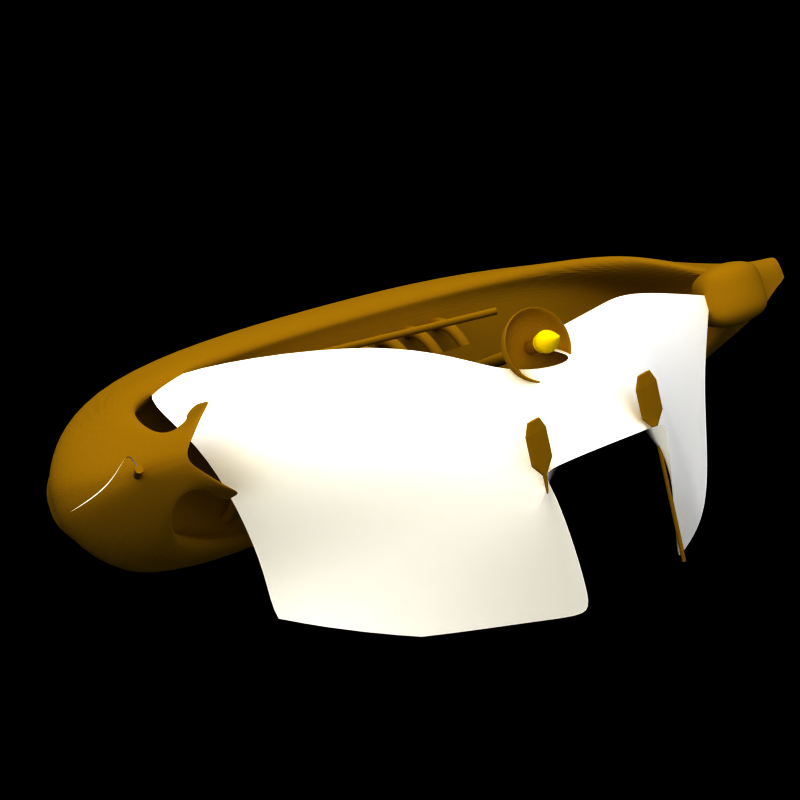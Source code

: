 # Source: hq_shipwreck_edit.blend  (saved by Blender 2.79.0; exported with 4.5.12 LTS)
import bpy
from mathutils import Matrix  # noqa: F401  (used for matrix-valued properties, if any)

bpy.ops.wm.read_factory_settings(use_empty=True)
scene = bpy.context.scene
scene.name = 'Scene'

# ---- collections
col_collection_1 = bpy.data.collections.new('Collection 1'); scene.collection.children.link(col_collection_1)
col_collection_20 = bpy.data.collections.new('Collection 20'); scene.collection.children.link(col_collection_20)

# ---- materials (node trees are filled in below, after node groups)
mat_wood = bpy.data.materials.new('wood')
mat_wood.alpha_threshold = 0.0
mat_wood.preview_render_type = 'SHADERBALL'
mat_wood.diffuse_color = (0.523, 0.3583, 0.02251, 1.0)
mat_wood.roughness = 0.5
mat_wood.specular_intensity = 0.01
mat_wood.line_color = (0.0, 0.0, 0.0, 1.0)
mat_playercolor_01 = bpy.data.materials.new('PlayerColor.01')
mat_playercolor_01.alpha_threshold = 0.0
mat_playercolor_01.diffuse_color = (1.0, 1.0, 1.0, 1.0)
mat_playercolor_01.roughness = 0.5
mat_playercolor_01.specular_intensity = 0.0
mat_playercolor_01.line_color = (0.0, 0.0, 0.0, 1.0)
mat_material = bpy.data.materials.new('Material')
mat_material.alpha_threshold = 0.0
mat_material.diffuse_color = (1.0, 0.8471, 0.0, 1.0)
mat_material.roughness = 0.5
mat_material.line_color = (0.0, 0.0, 0.0, 1.0)
mat_shadow = bpy.data.materials.new('Shadow')
mat_shadow.alpha_threshold = 0.0
mat_shadow.preview_render_type = 'FLAT'
mat_shadow.diffuse_color = (0.0, 0.0, 0.0, 1.0)
mat_shadow.roughness = 0.5
mat_shadow.line_color = (0.0, 0.0, 0.0, 0.5104)

# ---- material node trees

# ---- world
world_world = bpy.data.worlds.new('World'); scene.world = world_world
world_world.color = (1.0, 1.0, 1.0)
world_world.use_sun_shadow = False
world_world.sun_shadow_jitter_overblur = 0.0
world_world.cycles.sampling_method = 'NONE'
world_world.cycles.sample_map_resolution = 256

# ---- cameras
cam_mainview = bpy.data.cameras.new('MainView')
cam_mainview.type = 'ORTHO'
cam_mainview.passepartout_alpha = 0.2
cam_mainview.clip_start = 0.2
cam_mainview.clip_end = 100.0
cam_mainview.lens = 35.0
cam_mainview.sensor_width = 32.0
cam_mainview.sensor_height = 18.0
cam_mainview.ortho_scale = 6.25
cam_mainview.display_size = 0.8
cam_mainview.show_passepartout = False
cam_mainview.show_safe_areas = True
cam_mainview.dof.focus_distance = 0.0
cam_mainview.dof.aperture_fstop = 128.0

# ---- lights
light_hightlight = bpy.data.lights.new('HightLight', 'SUN')
light_hightlight.color = (0.7556, 0.7973, 0.9923)
light_hightlight.transmission_factor = 0.0
light_hightlight.angle = 1.571
light_hightlight.energy = 0.65
light_hightlight.shadow_buffer_clip_start = 0.5
light_hightlight.shadow_soft_size = 1.0
light_hightlight.shadow_cascade_max_distance = 1000.0
light_hightlight.cycles.use_multiple_importance_sampling = False
light_mainlight = bpy.data.lights.new('MainLight', 'SUN')
light_mainlight.color = (1.0, 0.911, 0.549)
light_mainlight.transmission_factor = 0.0
light_mainlight.angle = 1.571
light_mainlight.energy = 0.85
light_mainlight.shadow_buffer_clip_start = 0.5
light_mainlight.shadow_soft_size = 1.0
light_mainlight.shadow_cascade_max_distance = 1000.0
light_mainlight.cycles.use_multiple_importance_sampling = False
light_shadowgenerator = bpy.data.lights.new('ShadowGenerator', 'SUN')
light_shadowgenerator.transmission_factor = 0.0
light_shadowgenerator.angle = 1.571
light_shadowgenerator.energy = 0.0
light_shadowgenerator.shadow_buffer_clip_start = 0.5
light_shadowgenerator.shadow_soft_size = 1.0
light_shadowgenerator.shadow_cascade_max_distance = 1000.0
light_shadowgenerator.cycles.use_multiple_importance_sampling = False

# ---- meshes
me_cylinder_006 = bpy.data.meshes.new('Cylinder.006')
me_cylinder_006.from_pydata([(0.09013, 0.03229, -0.03128), (0.08902, 0.03419, -0.03374), (0.08793, 0.03555, -0.03656), (0.08691, 0.0363, -0.03961), (0.086, 0.03643, -0.04279), (0.08522, 0.03593, -0.04596), (0.08462, 0.03481, -0.04902), (0.08421, 0.03312, -0.05183), (0.08401, 0.03093, -0.0543), (0.08403, 0.02831, -0.05632), (0.08426, 0.02538, -0.05782), (0.08471, 0.02223, -0.05875), (0.08534, 0.019, -0.05906), (0.08614, 0.01581, -0.05875), (0.08707, 0.01277, -0.05782), (0.0881, 0.01002, -0.05632), (0.0892, 0.00764, -0.0543), (0.09031, 0.005738, -0.05183), (0.0914, 0.004383, -0.04902), (0.09242, 0.003627, -0.04596), (0.09333, 0.003498, -0.04279), (0.0941, 0.004002, -0.03961), (0.09471, 0.00512, -0.03656), (0.09511, 0.006808, -0.03374), (0.09531, 0.009002, -0.03128), (0.0953, 0.01162, -0.02925), (0.09506, 0.01455, -0.02775), (0.09462, 0.0177, -0.02682), (0.09399, 0.02093, -0.02651), (0.09319, 0.02412, -0.02682), (0.09226, 0.02716, -0.02775), (0.09122, 0.02991, -0.02925), (1.221, 0.284, -0.3466), (1.219, 0.2859, -0.3491), (1.218, 0.2873, -0.3519), (1.217, 0.288, -0.3549), (1.216, 0.2881, -0.3581), (1.216, 0.2876, -0.3613), (1.215, 0.2865, -0.3643), (1.215, 0.2848, -0.3671), (1.214, 0.2826, -0.3696), (1.214, 0.28, -0.3716), (1.215, 0.2771, -0.3731), (1.215, 0.2739, -0.3741), (1.216, 0.2707, -0.3744), (1.217, 0.2675, -0.3741), (1.218, 0.2645, -0.3731), (1.219, 0.2617, -0.3716), (1.22, 0.2593, -0.3696), (1.221, 0.2574, -0.3671), (1.222, 0.2561, -0.3643), (1.223, 0.2553, -0.3613), (1.224, 0.2552, -0.3581), (1.225, 0.2557, -0.3549), (1.225, 0.2568, -0.3519), (1.226, 0.2585, -0.3491), (1.226, 0.2607, -0.3466), (1.226, 0.2633, -0.3446), (1.226, 0.2663, -0.3431), (1.225, 0.2694, -0.3421), (1.224, 0.2726, -0.3418), (1.224, 0.2758, -0.3421), (1.223, 0.2789, -0.3431), (1.222, 0.2816, -0.3446), (0.08966, 0.01996, -0.04279), (1.354, 0.3136, -0.3198), (1.357, 0.3118, -0.3073), (1.361, 0.3095, -0.2981), (1.363, 0.3068, -0.2923), (1.364, 0.3037, -0.2904), (1.364, 0.3004, -0.2923), (1.363, 0.2969, -0.2981), (1.362, 0.2935, -0.3073), (1.359, 0.2903, -0.3198), (1.355, 0.2874, -0.335), (1.351, 0.2848, -0.3524), (1.346, 0.2828, -0.3712), (1.341, 0.2813, -0.3908), (1.336, 0.2805, -0.4104), (1.33, 0.2803, -0.4292), (1.326, 0.2808, -0.4465), (1.321, 0.2819, -0.4618), (1.317, 0.2837, -0.4742), (1.314, 0.286, -0.4835), (1.312, 0.2887, -0.4892), (1.311, 0.2918, -0.4912), (1.31, 0.2951, -0.4892), (1.311, 0.2986, -0.4835), (1.313, 0.302, -0.4742), (1.316, 0.3052, -0.4618), (1.319, 0.3082, -0.4465), (1.324, 0.3107, -0.4292), (1.328, 0.3127, -0.4104), (1.334, 0.3142, -0.3908), (1.339, 0.3151, -0.3712), (1.344, 0.3152, -0.3524), (1.349, 0.3147, -0.335), (1.601, 0.3688, -0.3889), (1.597, 0.3699, -0.4042), (1.592, 0.3704, -0.4215), (1.587, 0.3703, -0.4403), (1.581, 0.3694, -0.4599), (1.576, 0.3679, -0.4795), (1.572, 0.3659, -0.4983), (1.567, 0.3633, -0.5157), (1.564, 0.3604, -0.5309), (1.561, 0.3572, -0.5434), (1.559, 0.3538, -0.5526), (1.558, 0.3503, -0.5584), (1.558, 0.347, -0.5603), (1.56, 0.3439, -0.5584), (1.562, 0.3412, -0.5526), (1.565, 0.3389, -0.5434), (1.569, 0.3371, -0.5309), (1.573, 0.336, -0.5157), (1.578, 0.3355, -0.4983), (1.584, 0.3356, -0.4795), (1.589, 0.3365, -0.4599), (1.594, 0.338, -0.4403), (1.599, 0.34, -0.4215), (1.603, 0.3426, -0.4042), (1.607, 0.3455, -0.3889), (1.609, 0.3487, -0.3765), (1.611, 0.3521, -0.3672), (1.612, 0.3556, -0.3615), (1.612, 0.3589, -0.3595), (1.611, 0.362, -0.3615), (1.608, 0.3647, -0.3672), (1.605, 0.367, -0.3765), (1.693, 0.3842, -0.4461), (1.696, 0.3831, -0.4388), (1.697, 0.3818, -0.4334), (1.699, 0.3802, -0.4301), (1.699, 0.3784, -0.429), (1.7, 0.3765, -0.4301), (1.699, 0.3745, -0.4334), (1.698, 0.3725, -0.4388), (1.696, 0.3706, -0.4461), (1.694, 0.3689, -0.455), (1.692, 0.3674, -0.4651), (1.689, 0.3662, -0.4761), (1.686, 0.3653, -0.4875), (1.683, 0.3648, -0.4989), (1.68, 0.3647, -0.5098), (1.677, 0.365, -0.52), (1.674, 0.3657, -0.5288), (1.672, 0.3667, -0.5361), (1.67, 0.3681, -0.5415), (1.669, 0.3697, -0.5448), (1.668, 0.3715, -0.5459), (1.668, 0.3734, -0.5448), (1.669, 0.3754, -0.5415), (1.67, 0.3774, -0.5361), (1.671, 0.3793, -0.5288), (1.673, 0.381, -0.52), (1.676, 0.3825, -0.5098), (1.679, 0.3837, -0.4989), (1.682, 0.3845, -0.4875), (1.685, 0.385, -0.4761), (1.688, 0.3851, -0.4651), (1.691, 0.3848, -0.455), (1.684, 0.3749, -0.4875)], [], [(64, 0, 1), (64, 1, 2), (64, 2, 3), (64, 3, 4), (64, 4, 5), (64, 5, 6), (64, 6, 7), (64, 7, 8), (64, 8, 9), (64, 9, 10), (64, 10, 11), (64, 11, 12), (64, 12, 13), (64, 13, 14), (64, 14, 15), (64, 15, 16), (64, 16, 17), (64, 17, 18), (64, 18, 19), (64, 19, 20), (64, 20, 21), (64, 21, 22), (64, 22, 23), (64, 23, 24), (64, 24, 25), (64, 25, 26), (64, 26, 27), (64, 27, 28), (64, 28, 29), (64, 29, 30), (64, 30, 31), (31, 0, 64), (0, 32, 33, 1), (1, 33, 34, 2), (2, 34, 35, 3), (3, 35, 36, 4), (4, 36, 37, 5), (5, 37, 38, 6), (6, 38, 39, 7), (7, 39, 40, 8), (8, 40, 41, 9), (9, 41, 42, 10), (10, 42, 43, 11), (11, 43, 44, 12), (12, 44, 45, 13), (13, 45, 46, 14), (14, 46, 47, 15), (15, 47, 48, 16), (16, 48, 49, 17), (17, 49, 50, 18), (18, 50, 51, 19), (19, 51, 52, 20), (20, 52, 53, 21), (21, 53, 54, 22), (22, 54, 55, 23), (23, 55, 56, 24), (24, 56, 57, 25), (25, 57, 58, 26), (26, 58, 59, 27), (27, 59, 60, 28), (28, 60, 61, 29), (29, 61, 62, 30), (30, 62, 63, 31), (32, 0, 31, 63), (32, 63, 66, 65), (63, 62, 67, 66), (62, 61, 68, 67), (61, 60, 69, 68), (60, 59, 70, 69), (59, 58, 71, 70), (58, 57, 72, 71), (57, 56, 73, 72), (56, 55, 74, 73), (55, 54, 75, 74), (54, 53, 76, 75), (53, 52, 77, 76), (52, 51, 78, 77), (51, 50, 79, 78), (50, 49, 80, 79), (49, 48, 81, 80), (48, 47, 82, 81), (47, 46, 83, 82), (46, 45, 84, 83), (45, 44, 85, 84), (44, 43, 86, 85), (43, 42, 87, 86), (42, 41, 88, 87), (41, 40, 89, 88), (40, 39, 90, 89), (39, 38, 91, 90), (38, 37, 92, 91), (37, 36, 93, 92), (36, 35, 94, 93), (35, 34, 95, 94), (34, 33, 96, 95), (33, 32, 65, 96), (96, 65, 97, 98), (95, 96, 98, 99), (94, 95, 99, 100), (93, 94, 100, 101), (92, 93, 101, 102), (91, 92, 102, 103), (90, 91, 103, 104), (89, 90, 104, 105), (88, 89, 105, 106), (87, 88, 106, 107), (86, 87, 107, 108), (85, 86, 108, 109), (84, 85, 109, 110), (83, 84, 110, 111), (82, 83, 111, 112), (81, 82, 112, 113), (80, 81, 113, 114), (79, 80, 114, 115), (78, 79, 115, 116), (77, 78, 116, 117), (76, 77, 117, 118), (75, 76, 118, 119), (74, 75, 119, 120), (73, 74, 120, 121), (72, 73, 121, 122), (71, 72, 122, 123), (70, 71, 123, 124), (69, 70, 124, 125), (68, 69, 125, 126), (67, 68, 126, 127), (66, 67, 127, 128), (65, 66, 128, 97), (97, 128, 130, 129), (128, 127, 131, 130), (127, 126, 132, 131), (126, 125, 133, 132), (125, 124, 134, 133), (124, 123, 135, 134), (123, 122, 136, 135), (122, 121, 137, 136), (121, 120, 138, 137), (120, 119, 139, 138), (119, 118, 140, 139), (118, 117, 141, 140), (117, 116, 142, 141), (116, 115, 143, 142), (115, 114, 144, 143), (114, 113, 145, 144), (113, 112, 146, 145), (112, 111, 147, 146), (111, 110, 148, 147), (110, 109, 149, 148), (109, 108, 150, 149), (108, 107, 151, 150), (107, 106, 152, 151), (106, 105, 153, 152), (105, 104, 154, 153), (104, 103, 155, 154), (103, 102, 156, 155), (102, 101, 157, 156), (101, 100, 158, 157), (100, 99, 159, 158), (99, 98, 160, 159), (98, 97, 129, 160), (161, 129, 130), (161, 130, 131), (161, 131, 132), (161, 132, 133), (161, 133, 134), (161, 134, 135), (161, 135, 136), (161, 136, 137), (161, 137, 138), (161, 138, 139), (161, 139, 140), (161, 140, 141), (161, 141, 142), (161, 142, 143), (161, 143, 144), (161, 144, 145), (161, 145, 146), (161, 146, 147), (161, 147, 148), (161, 148, 149), (161, 149, 150), (161, 150, 151), (161, 151, 152), (161, 152, 153), (161, 153, 154), (161, 154, 155), (161, 155, 156), (161, 156, 157), (161, 157, 158), (161, 158, 159), (161, 159, 160), (161, 160, 129)])
me_cylinder_006.materials.append(mat_wood)
me_cylinder_006.use_remesh_preserve_volume = False
me_cylinder_006.use_remesh_preserve_attributes = False
me_cylinder_006.use_mirror_vertex_groups = False
me_cylinder_006.update()
me_plane = bpy.data.meshes.new('Plane')
me_plane.from_pydata([(2.721, -0.9377, -1.227), (1.506, -1.688, 0.351), (0.2288, 0.147, -0.309), (0.9655, -1.606, 0.7259), (2.346, -1.367, -0.808), (1.951, -0.5862, -1.272), (1.94, -1.599, -0.1883), (0.9873, -0.4081, 0.5473), (1.469, -0.4972, -0.3623), (1.71, -0.5417, -0.817), (1.09, -0.2196, -0.7904), (1.52, -0.4029, -1.031), (0.6081, 0.131, 0.1065), (0.953, -1.585, 0.7354), (0.9748, -0.3879, 0.5567), (-0.1341, 0.131, -0.03268), (-0.2599, -0.4081, 0.4887), (-2.065, -0.3274, -1.456), (-1.715, -1.683, -0.9343), (-2.037, -2.056, -0.5491), (-0.1055, -1.598, 0.8739), (0.02201, -1.645, 0.9451), (-0.1324, -0.4551, 0.5599), (0.04193, -0.383, -1.63), (-1.889, -0.8414, -3.053)], [], [(1, 3, 7), (1, 7, 8), (1, 8, 6), (4, 6, 8, 9), (0, 4, 9, 5), (5, 9, 11), (8, 10, 11, 9), (2, 10, 8, 12), (7, 12, 8), (7, 3, 13, 14), (12, 7, 16, 15), (15, 16, 18, 17), (18, 16, 20, 19), (20, 16, 22, 21), (15, 17, 24, 23)])
me_plane.polygons.foreach_set('use_smooth', [True] * 15)
_k = {(1, 3): 1.0, (0, 4): 1.0, (0, 5): 0.8, (4, 6): 1.0, (1, 6): 1.0, (2, 10): 1.0, (10, 11): 1.0, (5, 11): 1.0, (2, 12): 1.0}
me_plane.attributes.new('crease_edge', 'FLOAT', 'EDGE').data.foreach_set('value', [_k.get((min(e.vertices), max(e.vertices)), 0.0) for e in me_plane.edges])
me_plane.materials.append(mat_playercolor_01)
me_plane.use_remesh_preserve_volume = False
me_plane.use_remesh_preserve_attributes = False
me_plane.use_mirror_vertex_groups = False
me_plane.update()
me_cylinder_005 = bpy.data.meshes.new('Cylinder.005')
me_cylinder_005.from_pydata([(0.02503, 0.02503, -1.389), (0.02943, 0.01967, -1.389), (0.0327, 0.01355, -1.389), (0.03472, 0.006906, -1.389), (0.0354, 0.0, -1.389), (0.03472, -0.006906, -1.389), (0.0327, -0.01355, -1.389), (0.02943, -0.01967, -1.389), (0.02503, -0.02503, -1.389), (0.01967, -0.02943, -1.389), (0.01355, -0.0327, -1.389), (0.006906, -0.03472, -1.389), (4.47e-08, -0.0354, -1.389), (-0.006906, -0.03472, -1.389), (-0.01355, -0.0327, -1.389), (-0.01967, -0.02943, -1.389), (-0.02503, -0.02503, -1.389), (-0.02943, -0.01967, -1.389), (-0.0327, -0.01355, -1.389), (-0.03472, -0.006906, -1.389), (-0.0354, 0.0, -1.389), (-0.03472, 0.006906, -1.389), (-0.0327, 0.01355, -1.389), (-0.02943, 0.01967, -1.389), (-0.02503, 0.02503, -1.389), (-0.01967, 0.02943, -1.389), (-0.01355, 0.0327, -1.389), (-0.006906, 0.03472, -1.389), (1.192e-07, 0.0354, -1.389), (0.006906, 0.03472, -1.389), (0.01355, 0.0327, -1.389), (0.01967, 0.02943, -1.389), (0.02503, 0.02503, 1.389), (0.02943, 0.01967, 1.389), (0.0327, 0.01355, 1.389), (0.03472, 0.006906, 1.389), (0.0354, 0.0, 1.389), (0.03472, -0.006906, 1.389), (0.0327, -0.01355, 1.389), (0.02943, -0.01967, 1.389), (0.02503, -0.02503, 1.389), (0.01967, -0.02943, 1.389), (0.01355, -0.0327, 1.389), (0.006906, -0.03472, 1.389), (-2.98e-08, -0.0354, 1.389), (-0.006906, -0.03472, 1.389), (-0.01355, -0.0327, 1.389), (-0.01967, -0.02943, 1.389), (-0.02503, -0.02503, 1.389), (-0.02943, -0.01967, 1.389), (-0.0327, -0.01355, 1.389), (-0.03472, -0.006906, 1.389), (-0.0354, 0.0, 1.389), (-0.03472, 0.006906, 1.389), (-0.0327, 0.01355, 1.389), (-0.02943, 0.01967, 1.389), (-0.02503, 0.02503, 1.389), (-0.01967, 0.02943, 1.389), (-0.01355, 0.0327, 1.389), (-0.006906, 0.03472, 1.389), (-3.129e-07, 0.0354, 1.389), (0.006906, 0.03472, 1.389), (0.01355, 0.0327, 1.389), (0.01967, 0.02943, 1.389), (5.96e-08, 0.0, -1.389), (-5.96e-08, 2.384e-07, 1.389)], [], [(64, 0, 1), (65, 33, 32), (64, 1, 2), (65, 34, 33), (64, 2, 3), (65, 35, 34), (64, 3, 4), (65, 36, 35), (64, 4, 5), (65, 37, 36), (64, 5, 6), (65, 38, 37), (64, 6, 7), (65, 39, 38), (64, 7, 8), (65, 40, 39), (64, 8, 9), (65, 41, 40), (64, 9, 10), (65, 42, 41), (64, 10, 11), (65, 43, 42), (64, 11, 12), (65, 44, 43), (64, 12, 13), (65, 45, 44), (64, 13, 14), (65, 46, 45), (64, 14, 15), (65, 47, 46), (64, 15, 16), (65, 48, 47), (64, 16, 17), (65, 49, 48), (64, 17, 18), (65, 50, 49), (64, 18, 19), (65, 51, 50), (64, 19, 20), (65, 52, 51), (64, 20, 21), (65, 53, 52), (64, 21, 22), (65, 54, 53), (64, 22, 23), (65, 55, 54), (64, 23, 24), (65, 56, 55), (64, 24, 25), (65, 57, 56), (64, 25, 26), (65, 58, 57), (64, 26, 27), (65, 59, 58), (64, 27, 28), (65, 60, 59), (64, 28, 29), (65, 61, 60), (64, 29, 30), (65, 62, 61), (64, 30, 31), (65, 63, 62), (31, 0, 64), (65, 32, 63), (0, 32, 33, 1), (1, 33, 34, 2), (2, 34, 35, 3), (3, 35, 36, 4), (4, 36, 37, 5), (5, 37, 38, 6), (6, 38, 39, 7), (7, 39, 40, 8), (8, 40, 41, 9), (9, 41, 42, 10), (10, 42, 43, 11), (11, 43, 44, 12), (12, 44, 45, 13), (13, 45, 46, 14), (14, 46, 47, 15), (15, 47, 48, 16), (16, 48, 49, 17), (17, 49, 50, 18), (18, 50, 51, 19), (19, 51, 52, 20), (20, 52, 53, 21), (21, 53, 54, 22), (22, 54, 55, 23), (23, 55, 56, 24), (24, 56, 57, 25), (25, 57, 58, 26), (26, 58, 59, 27), (27, 59, 60, 28), (28, 60, 61, 29), (29, 61, 62, 30), (30, 62, 63, 31), (32, 0, 31, 63)])
me_cylinder_005.materials.append(mat_wood)
me_cylinder_005.use_remesh_preserve_volume = False
me_cylinder_005.use_remesh_preserve_attributes = False
me_cylinder_005.use_mirror_vertex_groups = False
me_cylinder_005.update()
me_cylinder_004 = bpy.data.meshes.new('Cylinder.004')
me_cylinder_004.from_pydata([(0.09013, 0.03229, -0.03128), (0.08902, 0.03419, -0.03374), (0.08793, 0.03555, -0.03656), (0.08691, 0.0363, -0.03961), (0.086, 0.03643, -0.04279), (0.08522, 0.03593, -0.04596), (0.08462, 0.03481, -0.04902), (0.08421, 0.03312, -0.05183), (0.08401, 0.03093, -0.0543), (0.08403, 0.02831, -0.05632), (0.08426, 0.02538, -0.05782), (0.08471, 0.02223, -0.05875), (0.08534, 0.019, -0.05906), (0.08614, 0.01581, -0.05875), (0.08707, 0.01277, -0.05782), (0.0881, 0.01002, -0.05632), (0.0892, 0.00764, -0.0543), (0.09031, 0.005738, -0.05183), (0.0914, 0.004383, -0.04902), (0.09242, 0.003627, -0.04596), (0.09333, 0.003498, -0.04279), (0.0941, 0.004002, -0.03961), (0.09471, 0.00512, -0.03656), (0.09511, 0.006808, -0.03374), (0.09531, 0.009002, -0.03128), (0.0953, 0.01162, -0.02925), (0.09506, 0.01455, -0.02775), (0.09462, 0.0177, -0.02682), (0.09399, 0.02093, -0.02651), (0.09319, 0.02412, -0.02682), (0.09226, 0.02716, -0.02775), (0.09122, 0.02991, -0.02925), (1.221, 0.284, -0.3466), (1.219, 0.2859, -0.3491), (1.218, 0.2873, -0.3519), (1.217, 0.288, -0.3549), (1.216, 0.2881, -0.3581), (1.216, 0.2876, -0.3613), (1.215, 0.2865, -0.3643), (1.215, 0.2848, -0.3671), (1.214, 0.2826, -0.3696), (1.214, 0.28, -0.3716), (1.215, 0.2771, -0.3731), (1.215, 0.2739, -0.3741), (1.216, 0.2707, -0.3744), (1.217, 0.2675, -0.3741), (1.218, 0.2645, -0.3731), (1.219, 0.2617, -0.3716), (1.22, 0.2593, -0.3696), (1.221, 0.2574, -0.3671), (1.222, 0.2561, -0.3643), (1.223, 0.2553, -0.3613), (1.224, 0.2552, -0.3581), (1.225, 0.2557, -0.3549), (1.225, 0.2568, -0.3519), (1.226, 0.2585, -0.3491), (1.226, 0.2607, -0.3466), (1.226, 0.2633, -0.3446), (1.226, 0.2663, -0.3431), (1.225, 0.2694, -0.3421), (1.224, 0.2726, -0.3418), (1.224, 0.2758, -0.3421), (1.223, 0.2789, -0.3431), (1.222, 0.2816, -0.3446), (0.08966, 0.01996, -0.04279), (1.354, 0.3136, -0.3198), (1.357, 0.3118, -0.3073), (1.361, 0.3095, -0.2981), (1.363, 0.3068, -0.2923), (1.364, 0.3037, -0.2904), (1.364, 0.3004, -0.2923), (1.363, 0.2969, -0.2981), (1.362, 0.2935, -0.3073), (1.359, 0.2903, -0.3198), (1.355, 0.2874, -0.335), (1.351, 0.2848, -0.3524), (1.346, 0.2828, -0.3712), (1.341, 0.2813, -0.3908), (1.336, 0.2805, -0.4104), (1.33, 0.2803, -0.4292), (1.326, 0.2808, -0.4465), (1.321, 0.2819, -0.4618), (1.317, 0.2837, -0.4742), (1.314, 0.286, -0.4835), (1.312, 0.2887, -0.4892), (1.311, 0.2918, -0.4912), (1.31, 0.2951, -0.4892), (1.311, 0.2986, -0.4835), (1.313, 0.302, -0.4742), (1.316, 0.3052, -0.4618), (1.319, 0.3082, -0.4465), (1.324, 0.3107, -0.4292), (1.328, 0.3127, -0.4104), (1.334, 0.3142, -0.3908), (1.339, 0.3151, -0.3712), (1.344, 0.3152, -0.3524), (1.349, 0.3147, -0.335), (1.601, 0.3688, -0.3889), (1.597, 0.3699, -0.4042), (1.592, 0.3704, -0.4215), (1.587, 0.3703, -0.4403), (1.581, 0.3694, -0.4599), (1.576, 0.3679, -0.4795), (1.572, 0.3659, -0.4983), (1.567, 0.3633, -0.5157), (1.564, 0.3604, -0.5309), (1.561, 0.3572, -0.5434), (1.559, 0.3538, -0.5526), (1.558, 0.3503, -0.5584), (1.558, 0.347, -0.5603), (1.56, 0.3439, -0.5584), (1.562, 0.3412, -0.5526), (1.565, 0.3389, -0.5434), (1.569, 0.3371, -0.5309), (1.573, 0.336, -0.5157), (1.578, 0.3355, -0.4983), (1.584, 0.3356, -0.4795), (1.589, 0.3365, -0.4599), (1.594, 0.338, -0.4403), (1.599, 0.34, -0.4215), (1.603, 0.3426, -0.4042), (1.607, 0.3455, -0.3889), (1.609, 0.3487, -0.3765), (1.611, 0.3521, -0.3672), (1.612, 0.3556, -0.3615), (1.612, 0.3589, -0.3595), (1.611, 0.362, -0.3615), (1.608, 0.3647, -0.3672), (1.605, 0.367, -0.3765), (1.693, 0.3842, -0.4461), (1.696, 0.3831, -0.4388), (1.697, 0.3818, -0.4334), (1.699, 0.3802, -0.4301), (1.699, 0.3784, -0.429), (1.7, 0.3765, -0.4301), (1.699, 0.3745, -0.4334), (1.698, 0.3725, -0.4388), (1.696, 0.3706, -0.4461), (1.694, 0.3689, -0.455), (1.692, 0.3674, -0.4651), (1.689, 0.3662, -0.4761), (1.686, 0.3653, -0.4875), (1.683, 0.3648, -0.4989), (1.68, 0.3647, -0.5098), (1.677, 0.365, -0.52), (1.674, 0.3657, -0.5288), (1.672, 0.3667, -0.5361), (1.67, 0.3681, -0.5415), (1.669, 0.3697, -0.5448), (1.668, 0.3715, -0.5459), (1.668, 0.3734, -0.5448), (1.669, 0.3754, -0.5415), (1.67, 0.3774, -0.5361), (1.671, 0.3793, -0.5288), (1.673, 0.381, -0.52), (1.676, 0.3825, -0.5098), (1.679, 0.3837, -0.4989), (1.682, 0.3845, -0.4875), (1.685, 0.385, -0.4761), (1.688, 0.3851, -0.4651), (1.691, 0.3848, -0.455), (1.684, 0.3749, -0.4875)], [], [(64, 0, 1), (64, 1, 2), (64, 2, 3), (64, 3, 4), (64, 4, 5), (64, 5, 6), (64, 6, 7), (64, 7, 8), (64, 8, 9), (64, 9, 10), (64, 10, 11), (64, 11, 12), (64, 12, 13), (64, 13, 14), (64, 14, 15), (64, 15, 16), (64, 16, 17), (64, 17, 18), (64, 18, 19), (64, 19, 20), (64, 20, 21), (64, 21, 22), (64, 22, 23), (64, 23, 24), (64, 24, 25), (64, 25, 26), (64, 26, 27), (64, 27, 28), (64, 28, 29), (64, 29, 30), (64, 30, 31), (31, 0, 64), (0, 32, 33, 1), (1, 33, 34, 2), (2, 34, 35, 3), (3, 35, 36, 4), (4, 36, 37, 5), (5, 37, 38, 6), (6, 38, 39, 7), (7, 39, 40, 8), (8, 40, 41, 9), (9, 41, 42, 10), (10, 42, 43, 11), (11, 43, 44, 12), (12, 44, 45, 13), (13, 45, 46, 14), (14, 46, 47, 15), (15, 47, 48, 16), (16, 48, 49, 17), (17, 49, 50, 18), (18, 50, 51, 19), (19, 51, 52, 20), (20, 52, 53, 21), (21, 53, 54, 22), (22, 54, 55, 23), (23, 55, 56, 24), (24, 56, 57, 25), (25, 57, 58, 26), (26, 58, 59, 27), (27, 59, 60, 28), (28, 60, 61, 29), (29, 61, 62, 30), (30, 62, 63, 31), (32, 0, 31, 63), (32, 63, 66, 65), (63, 62, 67, 66), (62, 61, 68, 67), (61, 60, 69, 68), (60, 59, 70, 69), (59, 58, 71, 70), (58, 57, 72, 71), (57, 56, 73, 72), (56, 55, 74, 73), (55, 54, 75, 74), (54, 53, 76, 75), (53, 52, 77, 76), (52, 51, 78, 77), (51, 50, 79, 78), (50, 49, 80, 79), (49, 48, 81, 80), (48, 47, 82, 81), (47, 46, 83, 82), (46, 45, 84, 83), (45, 44, 85, 84), (44, 43, 86, 85), (43, 42, 87, 86), (42, 41, 88, 87), (41, 40, 89, 88), (40, 39, 90, 89), (39, 38, 91, 90), (38, 37, 92, 91), (37, 36, 93, 92), (36, 35, 94, 93), (35, 34, 95, 94), (34, 33, 96, 95), (33, 32, 65, 96), (96, 65, 97, 98), (95, 96, 98, 99), (94, 95, 99, 100), (93, 94, 100, 101), (92, 93, 101, 102), (91, 92, 102, 103), (90, 91, 103, 104), (89, 90, 104, 105), (88, 89, 105, 106), (87, 88, 106, 107), (86, 87, 107, 108), (85, 86, 108, 109), (84, 85, 109, 110), (83, 84, 110, 111), (82, 83, 111, 112), (81, 82, 112, 113), (80, 81, 113, 114), (79, 80, 114, 115), (78, 79, 115, 116), (77, 78, 116, 117), (76, 77, 117, 118), (75, 76, 118, 119), (74, 75, 119, 120), (73, 74, 120, 121), (72, 73, 121, 122), (71, 72, 122, 123), (70, 71, 123, 124), (69, 70, 124, 125), (68, 69, 125, 126), (67, 68, 126, 127), (66, 67, 127, 128), (65, 66, 128, 97), (97, 128, 130, 129), (128, 127, 131, 130), (127, 126, 132, 131), (126, 125, 133, 132), (125, 124, 134, 133), (124, 123, 135, 134), (123, 122, 136, 135), (122, 121, 137, 136), (121, 120, 138, 137), (120, 119, 139, 138), (119, 118, 140, 139), (118, 117, 141, 140), (117, 116, 142, 141), (116, 115, 143, 142), (115, 114, 144, 143), (114, 113, 145, 144), (113, 112, 146, 145), (112, 111, 147, 146), (111, 110, 148, 147), (110, 109, 149, 148), (109, 108, 150, 149), (108, 107, 151, 150), (107, 106, 152, 151), (106, 105, 153, 152), (105, 104, 154, 153), (104, 103, 155, 154), (103, 102, 156, 155), (102, 101, 157, 156), (101, 100, 158, 157), (100, 99, 159, 158), (99, 98, 160, 159), (98, 97, 129, 160), (161, 129, 130), (161, 130, 131), (161, 131, 132), (161, 132, 133), (161, 133, 134), (161, 134, 135), (161, 135, 136), (161, 136, 137), (161, 137, 138), (161, 138, 139), (161, 139, 140), (161, 140, 141), (161, 141, 142), (161, 142, 143), (161, 143, 144), (161, 144, 145), (161, 145, 146), (161, 146, 147), (161, 147, 148), (161, 148, 149), (161, 149, 150), (161, 150, 151), (161, 151, 152), (161, 152, 153), (161, 153, 154), (161, 154, 155), (161, 155, 156), (161, 156, 157), (161, 157, 158), (161, 158, 159), (161, 159, 160), (161, 160, 129)])
me_cylinder_004.materials.append(mat_wood)
me_cylinder_004.use_remesh_preserve_volume = False
me_cylinder_004.use_remesh_preserve_attributes = False
me_cylinder_004.use_mirror_vertex_groups = False
me_cylinder_004.update()
me_cube = bpy.data.meshes.new('Cube')
me_cube.from_pydata([(0.2454, 1.733, 0.3969), (0.2454, -1.003, 0.3969), (-0.2454, -1.003, 0.3969), (-0.2454, 1.733, 0.3969), (0.2454, 1.733, 0.4386), (0.2454, -1.003, 0.4386), (-0.2454, -1.003, 0.4386), (-0.2454, 1.733, 0.4386)], [], [(0, 1, 2, 3), (4, 7, 6, 5), (0, 4, 5, 1), (1, 5, 6, 2), (2, 6, 7, 3), (4, 0, 3, 7)])
me_cube.materials.append(mat_wood)
me_cube.use_remesh_preserve_volume = False
me_cube.use_remesh_preserve_attributes = False
me_cube.use_mirror_vertex_groups = False
me_cube.update()
me_torus_002 = bpy.data.meshes.new('Torus.002')
me_torus_002.from_pydata([(0.5397, -0.09921, 0.1137), (0.536, -0.09921, 0.1325), (0.5254, -0.09921, 0.1484), (0.5095, -0.09921, 0.159), (0.4907, -0.09921, 0.1628), (0.4719, -0.09921, 0.159), (0.456, -0.09921, 0.1484), (0.4453, -0.09921, 0.1325), (0.4416, -0.09921, 0.1137), (0.4453, -0.09921, 0.09491), (0.456, -0.09921, 0.079), (0.4719, -0.09921, 0.06836), (0.4907, -0.09921, 0.06462), (0.5095, -0.09921, 0.06836), (0.5254, -0.09921, 0.079), (0.536, -0.09921, 0.09491), (0.5351, -0.02876, 0.1137), (0.5314, -0.02925, 0.1325), (0.5209, -0.03064, 0.1484), (0.5051, -0.03272, 0.159), (0.4865, -0.03517, 0.1628), (0.4679, -0.03762, 0.159), (0.4521, -0.0397, 0.1484), (0.4415, -0.04108, 0.1325), (0.4378, -0.04157, 0.1137), (0.4415, -0.04108, 0.09491), (0.4521, -0.0397, 0.079), (0.4679, -0.03762, 0.06836), (0.4865, -0.03517, 0.06462), (0.5051, -0.03272, 0.06836), (0.5209, -0.03064, 0.079), (0.5314, -0.02925, 0.09491), (0.5214, 0.04048, 0.1137), (0.5177, 0.03952, 0.1325), (0.5075, 0.03676, 0.1484), (0.4921, 0.03264, 0.159), (0.474, 0.02778, 0.1628), (0.4558, 0.02292, 0.159), (0.4404, 0.0188, 0.1484), (0.4302, 0.01605, 0.1325), (0.4266, 0.01508, 0.1137), (0.4302, 0.01605, 0.09491), (0.4404, 0.0188, 0.079), (0.4558, 0.02292, 0.06836), (0.474, 0.02778, 0.06462), (0.4921, 0.03264, 0.06836), (0.5075, 0.03676, 0.079), (0.5177, 0.03952, 0.09491), (0.4987, 0.1073, 0.1137), (0.4952, 0.1059, 0.1325), (0.4854, 0.1018, 0.1484), (0.4707, 0.09575, 0.159), (0.4533, 0.08856, 0.1628), (0.436, 0.08137, 0.159), (0.4213, 0.07528, 0.1484), (0.4114, 0.07121, 0.1325), (0.408, 0.06978, 0.1137), (0.4114, 0.07121, 0.09491), (0.4213, 0.07528, 0.079), (0.436, 0.08137, 0.06836), (0.4533, 0.08856, 0.06462), (0.4707, 0.09575, 0.06836), (0.4854, 0.1018, 0.079), (0.4952, 0.1059, 0.09491), (0.4674, 0.1707, 0.1137), (0.4642, 0.1688, 0.1325), (0.455, 0.1635, 0.1484), (0.4412, 0.1555, 0.159), (0.4249, 0.1461, 0.1628), (0.4087, 0.1367, 0.159), (0.3949, 0.1288, 0.1484), (0.3857, 0.1235, 0.1325), (0.3824, 0.1216, 0.1137), (0.3857, 0.1235, 0.09491), (0.3949, 0.1288, 0.079), (0.4087, 0.1367, 0.06836), (0.4249, 0.1461, 0.06462), (0.4412, 0.1555, 0.06836), (0.455, 0.1635, 0.079), (0.4642, 0.1688, 0.09491), (0.4282, 0.2294, 0.1137), (0.4252, 0.2271, 0.1325), (0.4168, 0.2206, 0.1484), (0.4042, 0.2109, 0.159), (0.3893, 0.1995, 0.1628), (0.3744, 0.1881, 0.159), (0.3618, 0.1784, 0.1484), (0.3533, 0.1719, 0.1325), (0.3504, 0.1696, 0.1137), (0.3533, 0.1719, 0.09491), (0.3618, 0.1784, 0.079), (0.3744, 0.1881, 0.06836), (0.3893, 0.1995, 0.06462), (0.4042, 0.2109, 0.06836), (0.4168, 0.2206, 0.079), (0.4252, 0.2271, 0.09491), (0.3817, 0.2824, 0.1137), (0.379, 0.2798, 0.1325), (0.3715, 0.2723, 0.1484), (0.3602, 0.261, 0.159), (0.347, 0.2477, 0.1628), (0.3337, 0.2345, 0.159), (0.3224, 0.2232, 0.1484), (0.3149, 0.2157, 0.1325), (0.3123, 0.2131, 0.1137), (0.3149, 0.2157, 0.09491), (0.3224, 0.2232, 0.079), (0.3337, 0.2345, 0.06836), (0.347, 0.2477, 0.06462), (0.3602, 0.261, 0.06836), (0.3715, 0.2723, 0.079), (0.379, 0.2798, 0.09491), (0.3286, 0.329, 0.1137), (0.3263, 0.326, 0.1325), (0.3198, 0.3176, 0.1484), (0.3101, 0.305, 0.159), (0.2987, 0.2901, 0.1628), (0.2873, 0.2752, 0.159), (0.2776, 0.2625, 0.1484), (0.2711, 0.2541, 0.1325), (0.2688, 0.2511, 0.1137), (0.2711, 0.2541, 0.09491), (0.2776, 0.2625, 0.079), (0.2873, 0.2752, 0.06836), (0.2987, 0.2901, 0.06462), (0.3101, 0.305, 0.06836), (0.3198, 0.3176, 0.079), (0.3263, 0.326, 0.09491), (0.2699, 0.3682, 0.1137), (0.268, 0.365, 0.1325), (0.2627, 0.3558, 0.1484), (0.2547, 0.342, 0.159), (0.2453, 0.3257, 0.1628), (0.2359, 0.3095, 0.159), (0.228, 0.2957, 0.1484), (0.2227, 0.2865, 0.1325), (0.2208, 0.2832, 0.1137), (0.2227, 0.2865, 0.09491), (0.228, 0.2957, 0.079), (0.2359, 0.3095, 0.06836), (0.2453, 0.3257, 0.06462), (0.2547, 0.342, 0.06836), (0.2627, 0.3558, 0.079), (0.268, 0.365, 0.09491), (0.2066, 0.3994, 0.1137), (0.2051, 0.396, 0.1325), (0.2011, 0.3862, 0.1484), (0.195, 0.3715, 0.159), (0.1878, 0.3541, 0.1628), (0.1806, 0.3368, 0.159), (0.1745, 0.3221, 0.1484), (0.1704, 0.3122, 0.1325), (0.169, 0.3088, 0.1137), (0.1704, 0.3122, 0.09491), (0.1745, 0.3221, 0.079), (0.1806, 0.3368, 0.06836), (0.1878, 0.3541, 0.06462), (0.195, 0.3715, 0.06836), (0.2011, 0.3862, 0.079), (0.2051, 0.396, 0.09491), (0.1397, 0.4221, 0.1137), (0.1387, 0.4185, 0.1325), (0.136, 0.4083, 0.1484), (0.1319, 0.3929, 0.159), (0.127, 0.3747, 0.1628), (0.1221, 0.3566, 0.159), (0.118, 0.3412, 0.1484), (0.1153, 0.331, 0.1325), (0.1143, 0.3273, 0.1137), (0.1153, 0.331, 0.09491), (0.118, 0.3412, 0.079), (0.1221, 0.3566, 0.06836), (0.127, 0.3747, 0.06462), (0.1319, 0.3929, 0.06836), (0.136, 0.4083, 0.079), (0.1387, 0.4185, 0.09491), (0.07045, 0.4359, 0.1137), (0.06996, 0.4322, 0.1325), (0.06857, 0.4217, 0.1484), (0.0665, 0.4059, 0.159), (0.06405, 0.3873, 0.1628), (0.06159, 0.3686, 0.159), (0.05952, 0.3529, 0.1484), (0.05813, 0.3423, 0.1325), (0.05764, 0.3386, 0.1137), (0.05813, 0.3423, 0.09491), (0.05952, 0.3529, 0.079), (0.06159, 0.3686, 0.06836), (0.06405, 0.3873, 0.06462), (0.0665, 0.4059, 0.06836), (0.06857, 0.4217, 0.079), (0.06996, 0.4322, 0.09491), (-2.051e-08, 0.4405, 0.1137), (-2.035e-08, 0.4368, 0.1325), (-1.988e-08, 0.4262, 0.1484), (-1.919e-08, 0.4102, 0.159), (-1.837e-08, 0.3915, 0.1628), (-1.755e-08, 0.3727, 0.159), (-1.685e-08, 0.3568, 0.1484), (-1.639e-08, 0.3461, 0.1325), (-1.622e-08, 0.3424, 0.1137), (-1.639e-08, 0.3461, 0.09491), (-1.685e-08, 0.3568, 0.079), (-1.755e-08, 0.3727, 0.06836), (-1.837e-08, 0.3915, 0.06462), (-1.919e-08, 0.4102, 0.06836), (-1.988e-08, 0.4262, 0.079), (-2.035e-08, 0.4368, 0.09491), (-0.07045, 0.4359, 0.1137), (-0.06996, 0.4322, 0.1325), (-0.06857, 0.4217, 0.1484), (-0.0665, 0.4059, 0.159), (-0.06405, 0.3873, 0.1628), (-0.06159, 0.3686, 0.159), (-0.05952, 0.3529, 0.1484), (-0.05813, 0.3423, 0.1325), (-0.05764, 0.3386, 0.1137), (-0.05813, 0.3423, 0.09491), (-0.05952, 0.3529, 0.079), (-0.06159, 0.3686, 0.06836), (-0.06405, 0.3873, 0.06462), (-0.0665, 0.4059, 0.06836), (-0.06857, 0.4217, 0.079), (-0.06996, 0.4322, 0.09491), (-0.1397, 0.4221, 0.1137), (-0.1387, 0.4185, 0.1325), (-0.136, 0.4083, 0.1484), (-0.1319, 0.3929, 0.159), (-0.127, 0.3747, 0.1628), (-0.1221, 0.3566, 0.159), (-0.118, 0.3412, 0.1484), (-0.1153, 0.331, 0.1325), (-0.1143, 0.3273, 0.1137), (-0.1153, 0.331, 0.09491), (-0.118, 0.3412, 0.079), (-0.1221, 0.3566, 0.06836), (-0.127, 0.3747, 0.06462), (-0.1319, 0.3929, 0.06836), (-0.136, 0.4083, 0.079), (-0.1387, 0.4185, 0.09491), (-0.2066, 0.3994, 0.1137), (-0.2051, 0.396, 0.1325), (-0.2011, 0.3862, 0.1484), (-0.195, 0.3715, 0.159), (-0.1878, 0.3541, 0.1628), (-0.1806, 0.3368, 0.159), (-0.1745, 0.3221, 0.1484), (-0.1704, 0.3122, 0.1325), (-0.169, 0.3088, 0.1137), (-0.1704, 0.3122, 0.09491), (-0.1745, 0.3221, 0.079), (-0.1806, 0.3368, 0.06836), (-0.1878, 0.3541, 0.06462), (-0.195, 0.3715, 0.06836), (-0.2011, 0.3862, 0.079), (-0.2051, 0.396, 0.09491), (-0.2699, 0.3682, 0.1137), (-0.268, 0.365, 0.1325), (-0.2627, 0.3558, 0.1484), (-0.2547, 0.342, 0.159), (-0.2453, 0.3257, 0.1628), (-0.2359, 0.3095, 0.159), (-0.228, 0.2957, 0.1484), (-0.2227, 0.2865, 0.1325), (-0.2208, 0.2832, 0.1137), (-0.2227, 0.2865, 0.09491), (-0.228, 0.2957, 0.079), (-0.2359, 0.3095, 0.06836), (-0.2453, 0.3257, 0.06462), (-0.2547, 0.342, 0.06836), (-0.2627, 0.3558, 0.079), (-0.268, 0.365, 0.09491), (-0.3286, 0.329, 0.1137), (-0.3263, 0.326, 0.1325), (-0.3198, 0.3176, 0.1484), (-0.3101, 0.305, 0.159), (-0.2987, 0.2901, 0.1628), (-0.2873, 0.2752, 0.159), (-0.2776, 0.2625, 0.1484), (-0.2711, 0.2541, 0.1325), (-0.2688, 0.2511, 0.1137), (-0.2711, 0.2541, 0.09491), (-0.2776, 0.2625, 0.079), (-0.2873, 0.2752, 0.06836), (-0.2987, 0.2901, 0.06462), (-0.3101, 0.305, 0.06836), (-0.3198, 0.3176, 0.079), (-0.3263, 0.326, 0.09491), (-0.3817, 0.2824, 0.1137), (-0.379, 0.2798, 0.1325), (-0.3715, 0.2723, 0.1484), (-0.3602, 0.261, 0.159), (-0.347, 0.2477, 0.1628), (-0.3337, 0.2345, 0.159), (-0.3224, 0.2232, 0.1484), (-0.3149, 0.2157, 0.1325), (-0.3123, 0.2131, 0.1137), (-0.3149, 0.2157, 0.09491), (-0.3224, 0.2232, 0.079), (-0.3337, 0.2345, 0.06836), (-0.347, 0.2477, 0.06462), (-0.3602, 0.261, 0.06836), (-0.3715, 0.2723, 0.079), (-0.379, 0.2798, 0.09491), (-0.4282, 0.2294, 0.1137), (-0.4252, 0.2271, 0.1325), (-0.4168, 0.2206, 0.1484), (-0.4042, 0.2109, 0.159), (-0.3893, 0.1995, 0.1628), (-0.3744, 0.1881, 0.159), (-0.3618, 0.1784, 0.1484), (-0.3533, 0.1719, 0.1325), (-0.3504, 0.1696, 0.1137), (-0.3533, 0.1719, 0.09491), (-0.3618, 0.1784, 0.079), (-0.3744, 0.1881, 0.06836), (-0.3893, 0.1995, 0.06462), (-0.4042, 0.2109, 0.06836), (-0.4168, 0.2206, 0.079), (-0.4252, 0.2271, 0.09491), (-0.4674, 0.1707, 0.1137), (-0.4642, 0.1688, 0.1325), (-0.455, 0.1635, 0.1484), (-0.4412, 0.1555, 0.159), (-0.4249, 0.1461, 0.1628), (-0.4087, 0.1367, 0.159), (-0.3949, 0.1288, 0.1484), (-0.3857, 0.1235, 0.1325), (-0.3824, 0.1216, 0.1137), (-0.3857, 0.1235, 0.09491), (-0.3949, 0.1288, 0.079), (-0.4087, 0.1367, 0.06836), (-0.4249, 0.1461, 0.06462), (-0.4412, 0.1555, 0.06836), (-0.455, 0.1635, 0.079), (-0.4642, 0.1688, 0.09491), (-0.4987, 0.1073, 0.1137), (-0.4952, 0.1059, 0.1325), (-0.4854, 0.1018, 0.1484), (-0.4707, 0.09575, 0.159), (-0.4533, 0.08856, 0.1628), (-0.436, 0.08137, 0.159), (-0.4213, 0.07528, 0.1484), (-0.4114, 0.07121, 0.1325), (-0.408, 0.06978, 0.1137), (-0.4114, 0.07121, 0.09491), (-0.4213, 0.07528, 0.079), (-0.436, 0.08137, 0.06836), (-0.4533, 0.08856, 0.06462), (-0.4707, 0.09575, 0.06836), (-0.4854, 0.1018, 0.079), (-0.4952, 0.1059, 0.09491), (-0.5214, 0.04048, 0.1137), (-0.5177, 0.03952, 0.1325), (-0.5075, 0.03676, 0.1484), (-0.4921, 0.03264, 0.159), (-0.474, 0.02778, 0.1628), (-0.4558, 0.02292, 0.159), (-0.4404, 0.0188, 0.1484), (-0.4302, 0.01605, 0.1325), (-0.4266, 0.01508, 0.1137), (-0.4302, 0.01605, 0.09491), (-0.4404, 0.0188, 0.079), (-0.4558, 0.02292, 0.06836), (-0.474, 0.02778, 0.06462), (-0.4921, 0.03264, 0.06836), (-0.5075, 0.03676, 0.079), (-0.5177, 0.03952, 0.09491), (-0.5351, -0.02876, 0.1137), (-0.5314, -0.02925, 0.1325), (-0.5209, -0.03064, 0.1484), (-0.5051, -0.03272, 0.159), (-0.4865, -0.03517, 0.1628), (-0.4679, -0.03762, 0.159), (-0.4521, -0.0397, 0.1484), (-0.4415, -0.04108, 0.1325), (-0.4378, -0.04157, 0.1137), (-0.4415, -0.04108, 0.09491), (-0.4521, -0.0397, 0.079), (-0.4679, -0.03762, 0.06836), (-0.4865, -0.03517, 0.06462), (-0.5051, -0.03272, 0.06836), (-0.5209, -0.03064, 0.079), (-0.5314, -0.02925, 0.09491), (-0.5397, -0.09921, 0.1137), (-0.536, -0.09921, 0.1325), (-0.5254, -0.09921, 0.1484), (-0.5095, -0.09921, 0.159), (-0.4907, -0.09921, 0.1628), (-0.4719, -0.09921, 0.159), (-0.456, -0.09921, 0.1484), (-0.4453, -0.09921, 0.1325), (-0.4416, -0.09921, 0.1137), (-0.4453, -0.09921, 0.09491), (-0.456, -0.09921, 0.079), (-0.4719, -0.09921, 0.06836), (-0.4907, -0.09921, 0.06462), (-0.5095, -0.09921, 0.06836), (-0.5254, -0.09921, 0.079), (-0.536, -0.09921, 0.09491), (-0.5351, -0.1697, 0.1137), (-0.5314, -0.1692, 0.1325), (-0.5209, -0.1678, 0.1484), (-0.5051, -0.1657, 0.159), (-0.4865, -0.1633, 0.1628), (-0.4679, -0.1608, 0.159), (-0.4521, -0.1587, 0.1484), (-0.4415, -0.1573, 0.1325), (-0.4378, -0.1569, 0.1137), (-0.4415, -0.1573, 0.09491), (-0.4521, -0.1587, 0.079), (-0.4679, -0.1608, 0.06836), (-0.4865, -0.1633, 0.06462), (-0.5051, -0.1657, 0.06836), (-0.5209, -0.1678, 0.079), (-0.5314, -0.1692, 0.09491), (-0.5214, -0.2389, 0.1137), (-0.5177, -0.2379, 0.1325), (-0.5075, -0.2352, 0.1484), (-0.4921, -0.2311, 0.159), (-0.474, -0.2262, 0.1628), (-0.4558, -0.2213, 0.159), (-0.4404, -0.2172, 0.1484), (-0.4302, -0.2145, 0.1325), (-0.4266, -0.2135, 0.1137), (-0.4302, -0.2145, 0.09491), (-0.4404, -0.2172, 0.079), (-0.4558, -0.2213, 0.06836), (-0.474, -0.2262, 0.06462), (-0.4921, -0.2311, 0.06836), (-0.5075, -0.2352, 0.079), (-0.5177, -0.2379, 0.09491), (-0.4987, -0.3058, 0.1137), (-0.4952, -0.3043, 0.1325), (-0.4854, -0.3003, 0.1484), (-0.4707, -0.2942, 0.159), (-0.4533, -0.287, 0.1628), (-0.436, -0.2798, 0.159), (-0.4213, -0.2737, 0.1484), (-0.4114, -0.2696, 0.1325), (-0.408, -0.2682, 0.1137), (-0.4114, -0.2696, 0.09491), (-0.4213, -0.2737, 0.079), (-0.436, -0.2798, 0.06836), (-0.4533, -0.287, 0.06462), (-0.4707, -0.2942, 0.06836), (-0.4854, -0.3003, 0.079), (-0.4952, -0.3043, 0.09491), (-0.4674, -0.3691, 0.1137), (-0.4642, -0.3672, 0.1325), (-0.455, -0.3619, 0.1484), (-0.4412, -0.3539, 0.159), (-0.4249, -0.3446, 0.1628), (-0.4087, -0.3352, 0.159), (-0.3949, -0.3272, 0.1484), (-0.3857, -0.3219, 0.1325), (-0.3824, -0.32, 0.1137), (-0.3857, -0.3219, 0.09491), (-0.3949, -0.3272, 0.079), (-0.4087, -0.3352, 0.06836), (-0.4249, -0.3446, 0.06462), (-0.4412, -0.3539, 0.06836), (-0.455, -0.3619, 0.079), (-0.4642, -0.3672, 0.09491), (-0.4282, -0.4278, 0.1137), (-0.4252, -0.4255, 0.1325), (-0.4168, -0.419, 0.1484), (-0.4042, -0.4093, 0.159), (-0.3893, -0.3979, 0.1628), (-0.3744, -0.3865, 0.159), (-0.3618, -0.3768, 0.1484), (-0.3533, -0.3703, 0.1325), (-0.3504, -0.368, 0.1137), (-0.3533, -0.3703, 0.09491), (-0.3618, -0.3768, 0.079), (-0.3744, -0.3865, 0.06836), (-0.3893, -0.3979, 0.06462), (-0.4042, -0.4093, 0.06836), (-0.4168, -0.419, 0.079), (-0.4252, -0.4255, 0.09491), (-0.3817, -0.4809, 0.1137), (-0.379, -0.4782, 0.1325), (-0.3715, -0.4707, 0.1484), (-0.3602, -0.4594, 0.159), (-0.347, -0.4462, 0.1628), (-0.3337, -0.4329, 0.159), (-0.3224, -0.4216, 0.1484), (-0.3149, -0.4141, 0.1325), (-0.3123, -0.4115, 0.1137), (-0.3149, -0.4141, 0.09491), (-0.3224, -0.4216, 0.079), (-0.3337, -0.4329, 0.06836), (-0.347, -0.4462, 0.06462), (-0.3602, -0.4594, 0.06836), (-0.3715, -0.4707, 0.079), (-0.379, -0.4782, 0.09491), (-0.3286, -0.5274, 0.1137), (-0.3263, -0.5245, 0.1325), (-0.3198, -0.516, 0.1484), (-0.3101, -0.5034, 0.159), (-0.2987, -0.4885, 0.1628), (-0.2873, -0.4736, 0.159), (-0.2776, -0.461, 0.1484), (-0.2711, -0.4525, 0.1325), (-0.2688, -0.4496, 0.1137), (-0.2711, -0.4525, 0.09491), (-0.2776, -0.461, 0.079), (-0.2873, -0.4736, 0.06836), (-0.2987, -0.4885, 0.06462), (-0.3101, -0.5034, 0.06836), (-0.3198, -0.516, 0.079), (-0.3263, -0.5245, 0.09491), (-0.2699, -0.5666, 0.1137), (-0.268, -0.5634, 0.1325), (-0.2627, -0.5542, 0.1484), (-0.2547, -0.5404, 0.159), (-0.2453, -0.5241, 0.1628), (-0.2359, -0.5079, 0.159), (-0.228, -0.4941, 0.1484), (-0.2227, -0.4849, 0.1325), (-0.2208, -0.4817, 0.1137), (-0.2227, -0.4849, 0.09491), (-0.228, -0.4941, 0.079), (-0.2359, -0.5079, 0.06836), (-0.2453, -0.5241, 0.06462), (-0.2547, -0.5404, 0.06836), (-0.2627, -0.5542, 0.079), (-0.268, -0.5634, 0.09491), (-0.2066, -0.5979, 0.1137), (-0.2051, -0.5944, 0.1325), (-0.2011, -0.5846, 0.1484), (-0.195, -0.5699, 0.159), (-0.1878, -0.5525, 0.1628), (-0.1806, -0.5352, 0.159), (-0.1745, -0.5205, 0.1484), (-0.1704, -0.5107, 0.1325), (-0.169, -0.5072, 0.1137), (-0.1704, -0.5107, 0.09491), (-0.1745, -0.5205, 0.079), (-0.1806, -0.5352, 0.06836), (-0.1878, -0.5525, 0.06462), (-0.195, -0.5699, 0.06836), (-0.2011, -0.5846, 0.079), (-0.2051, -0.5944, 0.09491), (-0.1397, -0.6206, 0.1137), (-0.1387, -0.617, 0.1325), (-0.136, -0.6067, 0.1484), (-0.1319, -0.5913, 0.159), (-0.127, -0.5732, 0.1628), (-0.1221, -0.555, 0.159), (-0.118, -0.5397, 0.1484), (-0.1153, -0.5294, 0.1325), (-0.1143, -0.5258, 0.1137), (-0.1153, -0.5294, 0.09491), (-0.118, -0.5397, 0.079), (-0.1221, -0.555, 0.06836), (-0.127, -0.5732, 0.06462), (-0.1319, -0.5913, 0.06836), (-0.136, -0.6067, 0.079), (-0.1387, -0.617, 0.09491), (-0.07045, -0.6343, 0.1137), (-0.06996, -0.6306, 0.1325), (-0.06857, -0.6201, 0.1484), (-0.0665, -0.6043, 0.159), (-0.06405, -0.5857, 0.1628), (-0.0616, -0.5671, 0.159), (-0.05952, -0.5513, 0.1484), (-0.05813, -0.5407, 0.1325), (-0.05764, -0.537, 0.1137), (-0.05813, -0.5407, 0.09491), (-0.05952, -0.5513, 0.079), (-0.0616, -0.5671, 0.06836), (-0.06405, -0.5857, 0.06462), (-0.0665, -0.6043, 0.06836), (-0.06857, -0.6201, 0.079), (-0.06996, -0.6306, 0.09491), (9.517e-09, -0.639, 0.1137), (9.473e-09, -0.6352, 0.1325), (9.346e-09, -0.6246, 0.1484), (9.156e-09, -0.6087, 0.159), (8.932e-09, -0.5899, 0.1628), (8.708e-09, -0.5711, 0.159), (8.518e-09, -0.5552, 0.1484), (8.391e-09, -0.5446, 0.1325), (8.347e-09, -0.5408, 0.1137), (8.391e-09, -0.5446, 0.09491), (8.518e-09, -0.5552, 0.079), (8.708e-09, -0.5711, 0.06836), (8.932e-09, -0.5899, 0.06462), (9.156e-09, -0.6087, 0.06836), (9.346e-09, -0.6246, 0.079), (9.473e-09, -0.6352, 0.09491), (0.07045, -0.6343, 0.1137), (0.06996, -0.6306, 0.1325), (0.06857, -0.6201, 0.1484), (0.0665, -0.6043, 0.159), (0.06405, -0.5857, 0.1628), (0.06159, -0.5671, 0.159), (0.05952, -0.5513, 0.1484), (0.05813, -0.5407, 0.1325), (0.05764, -0.537, 0.1137), (0.05813, -0.5407, 0.09491), (0.05952, -0.5513, 0.079), (0.06159, -0.5671, 0.06836), (0.06405, -0.5857, 0.06462), (0.0665, -0.6043, 0.06836), (0.06857, -0.6201, 0.079), (0.06996, -0.6306, 0.09491), (0.1397, -0.6206, 0.1137), (0.1387, -0.617, 0.1325), (0.136, -0.6067, 0.1484), (0.1319, -0.5913, 0.159), (0.127, -0.5732, 0.1628), (0.1221, -0.555, 0.159), (0.118, -0.5397, 0.1484), (0.1153, -0.5294, 0.1325), (0.1143, -0.5258, 0.1137), (0.1153, -0.5294, 0.09491), (0.118, -0.5397, 0.079), (0.1221, -0.555, 0.06836), (0.127, -0.5732, 0.06462), (0.1319, -0.5913, 0.06836), (0.136, -0.6067, 0.079), (0.1387, -0.617, 0.09491), (0.2066, -0.5979, 0.1137), (0.2051, -0.5944, 0.1325), (0.2011, -0.5846, 0.1484), (0.195, -0.5699, 0.159), (0.1878, -0.5525, 0.1628), (0.1806, -0.5352, 0.159), (0.1745, -0.5205, 0.1484), (0.1704, -0.5107, 0.1325), (0.169, -0.5072, 0.1137), (0.1704, -0.5107, 0.09491), (0.1745, -0.5205, 0.079), (0.1806, -0.5352, 0.06836), (0.1878, -0.5525, 0.06462), (0.195, -0.5699, 0.06836), (0.2011, -0.5846, 0.079), (0.2051, -0.5944, 0.09491), (0.2699, -0.5666, 0.1137), (0.268, -0.5634, 0.1325), (0.2627, -0.5542, 0.1484), (0.2547, -0.5404, 0.159), (0.2453, -0.5241, 0.1628), (0.2359, -0.5079, 0.159), (0.228, -0.4941, 0.1484), (0.2227, -0.4849, 0.1325), (0.2208, -0.4817, 0.1137), (0.2227, -0.4849, 0.09491), (0.228, -0.4941, 0.079), (0.2359, -0.5079, 0.06836), (0.2453, -0.5241, 0.06462), (0.2547, -0.5404, 0.06836), (0.2627, -0.5542, 0.079), (0.268, -0.5634, 0.09491), (0.3286, -0.5274, 0.1137), (0.3263, -0.5245, 0.1325), (0.3198, -0.516, 0.1484), (0.3101, -0.5034, 0.159), (0.2987, -0.4885, 0.1628), (0.2873, -0.4736, 0.159), (0.2776, -0.461, 0.1484), (0.2711, -0.4525, 0.1325), (0.2688, -0.4496, 0.1137), (0.2711, -0.4525, 0.09491), (0.2776, -0.461, 0.079), (0.2873, -0.4736, 0.06836), (0.2987, -0.4885, 0.06462), (0.3101, -0.5034, 0.06836), (0.3198, -0.516, 0.079), (0.3263, -0.5245, 0.09491), (0.3817, -0.4809, 0.1137), (0.379, -0.4782, 0.1325), (0.3715, -0.4707, 0.1484), (0.3602, -0.4594, 0.159), (0.347, -0.4462, 0.1628), (0.3337, -0.4329, 0.159), (0.3224, -0.4216, 0.1484), (0.3149, -0.4141, 0.1325), (0.3123, -0.4115, 0.1137), (0.3149, -0.4141, 0.09491), (0.3224, -0.4216, 0.079), (0.3337, -0.4329, 0.06836), (0.347, -0.4462, 0.06462), (0.3602, -0.4594, 0.06836), (0.3715, -0.4707, 0.079), (0.379, -0.4782, 0.09491), (0.4282, -0.4278, 0.1137), (0.4252, -0.4255, 0.1325), (0.4168, -0.419, 0.1484), (0.4042, -0.4093, 0.159), (0.3893, -0.3979, 0.1628), (0.3744, -0.3865, 0.159), (0.3618, -0.3768, 0.1484), (0.3533, -0.3703, 0.1325), (0.3504, -0.368, 0.1137), (0.3533, -0.3703, 0.09491), (0.3618, -0.3768, 0.079), (0.3744, -0.3865, 0.06836), (0.3893, -0.3979, 0.06462), (0.4042, -0.4093, 0.06836), (0.4168, -0.419, 0.079), (0.4252, -0.4255, 0.09491), (0.4674, -0.3691, 0.1137), (0.4642, -0.3672, 0.1325), (0.455, -0.3619, 0.1484), (0.4412, -0.3539, 0.159), (0.4249, -0.3446, 0.1628), (0.4087, -0.3352, 0.159), (0.3949, -0.3272, 0.1484), (0.3857, -0.3219, 0.1325), (0.3824, -0.32, 0.1137), (0.3857, -0.3219, 0.09491), (0.3949, -0.3272, 0.079), (0.4087, -0.3352, 0.06836), (0.4249, -0.3446, 0.06462), (0.4412, -0.3539, 0.06836), (0.455, -0.3619, 0.079), (0.4642, -0.3672, 0.09491), (0.4987, -0.3058, 0.1137), (0.4952, -0.3043, 0.1325), (0.4854, -0.3003, 0.1484), (0.4707, -0.2942, 0.159), (0.4533, -0.287, 0.1628), (0.436, -0.2798, 0.159), (0.4213, -0.2737, 0.1484), (0.4114, -0.2696, 0.1325), (0.408, -0.2682, 0.1137), (0.4114, -0.2696, 0.09491), (0.4213, -0.2737, 0.079), (0.436, -0.2798, 0.06836), (0.4533, -0.287, 0.06462), (0.4707, -0.2942, 0.06836), (0.4854, -0.3003, 0.079), (0.4952, -0.3043, 0.09491), (0.5214, -0.2389, 0.1137), (0.5177, -0.2379, 0.1325), (0.5075, -0.2352, 0.1484), (0.4921, -0.2311, 0.159), (0.474, -0.2262, 0.1628), (0.4558, -0.2213, 0.159), (0.4404, -0.2172, 0.1484), (0.4302, -0.2145, 0.1325), (0.4266, -0.2135, 0.1137), (0.4302, -0.2145, 0.09491), (0.4404, -0.2172, 0.079), (0.4558, -0.2213, 0.06836), (0.474, -0.2262, 0.06462), (0.4921, -0.2311, 0.06836), (0.5075, -0.2352, 0.079), (0.5177, -0.2379, 0.09491), (0.5351, -0.1697, 0.1137), (0.5314, -0.1692, 0.1325), (0.5209, -0.1678, 0.1484), (0.5051, -0.1657, 0.159), (0.4865, -0.1633, 0.1628), (0.4679, -0.1608, 0.159), (0.4521, -0.1587, 0.1484), (0.4415, -0.1573, 0.1325), (0.4378, -0.1569, 0.1137), (0.4415, -0.1573, 0.09491), (0.4521, -0.1587, 0.079), (0.4679, -0.1608, 0.06836), (0.4865, -0.1633, 0.06462), (0.5051, -0.1657, 0.06836), (0.5209, -0.1678, 0.079), (0.5314, -0.1692, 0.09491)], [], [(1, 0, 16, 17), (17, 18, 2, 1), (18, 19, 3, 2), (19, 20, 4, 3), (20, 21, 5, 4), (21, 22, 6, 5), (22, 23, 7, 6), (23, 24, 8, 7), (24, 25, 9, 8), (25, 26, 10, 9), (26, 27, 11, 10), (27, 28, 12, 11), (28, 29, 13, 12), (29, 30, 14, 13), (30, 31, 15, 14), (0, 15, 31, 16), (32, 33, 17, 16), (33, 34, 18, 17), (34, 35, 19, 18), (35, 36, 20, 19), (36, 37, 21, 20), (37, 38, 22, 21), (38, 39, 23, 22), (39, 40, 24, 23), (40, 41, 25, 24), (41, 42, 26, 25), (42, 43, 27, 26), (43, 44, 28, 27), (44, 45, 29, 28), (45, 46, 30, 29), (46, 47, 31, 30), (47, 32, 16, 31), (48, 49, 33, 32), (49, 50, 34, 33), (50, 51, 35, 34), (51, 52, 36, 35), (52, 53, 37, 36), (53, 54, 38, 37), (54, 55, 39, 38), (55, 56, 40, 39), (56, 57, 41, 40), (57, 58, 42, 41), (58, 59, 43, 42), (59, 60, 44, 43), (60, 61, 45, 44), (61, 62, 46, 45), (62, 63, 47, 46), (63, 48, 32, 47), (64, 65, 49, 48), (65, 66, 50, 49), (66, 67, 51, 50), (67, 68, 52, 51), (68, 69, 53, 52), (69, 70, 54, 53), (70, 71, 55, 54), (71, 72, 56, 55), (72, 73, 57, 56), (73, 74, 58, 57), (74, 75, 59, 58), (75, 76, 60, 59), (76, 77, 61, 60), (77, 78, 62, 61), (78, 79, 63, 62), (79, 64, 48, 63), (80, 81, 65, 64), (81, 82, 66, 65), (82, 83, 67, 66), (83, 84, 68, 67), (84, 85, 69, 68), (85, 86, 70, 69), (86, 87, 71, 70), (87, 88, 72, 71), (88, 89, 73, 72), (89, 90, 74, 73), (90, 91, 75, 74), (91, 92, 76, 75), (92, 93, 77, 76), (93, 94, 78, 77), (94, 95, 79, 78), (95, 80, 64, 79), (96, 97, 81, 80), (97, 98, 82, 81), (98, 99, 83, 82), (99, 100, 84, 83), (100, 101, 85, 84), (101, 102, 86, 85), (102, 103, 87, 86), (103, 104, 88, 87), (104, 105, 89, 88), (105, 106, 90, 89), (106, 107, 91, 90), (107, 108, 92, 91), (108, 109, 93, 92), (109, 110, 94, 93), (110, 111, 95, 94), (111, 96, 80, 95), (112, 113, 97, 96), (113, 114, 98, 97), (114, 115, 99, 98), (115, 116, 100, 99), (116, 117, 101, 100), (117, 118, 102, 101), (118, 119, 103, 102), (119, 120, 104, 103), (120, 121, 105, 104), (121, 122, 106, 105), (122, 123, 107, 106), (123, 124, 108, 107), (124, 125, 109, 108), (125, 126, 110, 109), (126, 127, 111, 110), (127, 112, 96, 111), (128, 129, 113, 112), (129, 130, 114, 113), (130, 131, 115, 114), (131, 132, 116, 115), (132, 133, 117, 116), (133, 134, 118, 117), (134, 135, 119, 118), (135, 136, 120, 119), (136, 137, 121, 120), (137, 138, 122, 121), (138, 139, 123, 122), (139, 140, 124, 123), (140, 141, 125, 124), (141, 142, 126, 125), (142, 143, 127, 126), (143, 128, 112, 127), (144, 145, 129, 128), (145, 146, 130, 129), (146, 147, 131, 130), (147, 148, 132, 131), (148, 149, 133, 132), (149, 150, 134, 133), (150, 151, 135, 134), (151, 152, 136, 135), (152, 153, 137, 136), (153, 154, 138, 137), (154, 155, 139, 138), (155, 156, 140, 139), (156, 157, 141, 140), (157, 158, 142, 141), (158, 159, 143, 142), (159, 144, 128, 143), (160, 161, 145, 144), (161, 162, 146, 145), (162, 163, 147, 146), (163, 164, 148, 147), (164, 165, 149, 148), (165, 166, 150, 149), (166, 167, 151, 150), (167, 168, 152, 151), (168, 169, 153, 152), (169, 170, 154, 153), (170, 171, 155, 154), (171, 172, 156, 155), (172, 173, 157, 156), (173, 174, 158, 157), (174, 175, 159, 158), (175, 160, 144, 159), (176, 177, 161, 160), (177, 178, 162, 161), (178, 179, 163, 162), (179, 180, 164, 163), (180, 181, 165, 164), (181, 182, 166, 165), (182, 183, 167, 166), (183, 184, 168, 167), (184, 185, 169, 168), (185, 186, 170, 169), (186, 187, 171, 170), (187, 188, 172, 171), (188, 189, 173, 172), (189, 190, 174, 173), (190, 191, 175, 174), (191, 176, 160, 175), (192, 193, 177, 176), (193, 194, 178, 177), (194, 195, 179, 178), (195, 196, 180, 179), (196, 197, 181, 180), (197, 198, 182, 181), (198, 199, 183, 182), (199, 200, 184, 183), (200, 201, 185, 184), (201, 202, 186, 185), (202, 203, 187, 186), (203, 204, 188, 187), (204, 205, 189, 188), (205, 206, 190, 189), (206, 207, 191, 190), (207, 192, 176, 191), (208, 209, 193, 192), (209, 210, 194, 193), (210, 211, 195, 194), (211, 212, 196, 195), (212, 213, 197, 196), (213, 214, 198, 197), (214, 215, 199, 198), (215, 216, 200, 199), (216, 217, 201, 200), (217, 218, 202, 201), (218, 219, 203, 202), (219, 220, 204, 203), (220, 221, 205, 204), (221, 222, 206, 205), (222, 223, 207, 206), (223, 208, 192, 207), (224, 225, 209, 208), (225, 226, 210, 209), (226, 227, 211, 210), (227, 228, 212, 211), (228, 229, 213, 212), (229, 230, 214, 213), (230, 231, 215, 214), (231, 232, 216, 215), (232, 233, 217, 216), (233, 234, 218, 217), (234, 235, 219, 218), (235, 236, 220, 219), (236, 237, 221, 220), (237, 238, 222, 221), (238, 239, 223, 222), (239, 224, 208, 223), (240, 241, 225, 224), (241, 242, 226, 225), (242, 243, 227, 226), (243, 244, 228, 227), (244, 245, 229, 228), (245, 246, 230, 229), (246, 247, 231, 230), (247, 248, 232, 231), (248, 249, 233, 232), (249, 250, 234, 233), (250, 251, 235, 234), (251, 252, 236, 235), (252, 253, 237, 236), (253, 254, 238, 237), (254, 255, 239, 238), (255, 240, 224, 239), (256, 257, 241, 240), (257, 258, 242, 241), (258, 259, 243, 242), (259, 260, 244, 243), (260, 261, 245, 244), (261, 262, 246, 245), (262, 263, 247, 246), (263, 264, 248, 247), (264, 265, 249, 248), (265, 266, 250, 249), (266, 267, 251, 250), (267, 268, 252, 251), (268, 269, 253, 252), (269, 270, 254, 253), (270, 271, 255, 254), (271, 256, 240, 255), (272, 273, 257, 256), (273, 274, 258, 257), (274, 275, 259, 258), (275, 276, 260, 259), (276, 277, 261, 260), (277, 278, 262, 261), (278, 279, 263, 262), (279, 280, 264, 263), (280, 281, 265, 264), (281, 282, 266, 265), (282, 283, 267, 266), (283, 284, 268, 267), (284, 285, 269, 268), (285, 286, 270, 269), (286, 287, 271, 270), (287, 272, 256, 271), (288, 289, 273, 272), (289, 290, 274, 273), (290, 291, 275, 274), (291, 292, 276, 275), (292, 293, 277, 276), (293, 294, 278, 277), (294, 295, 279, 278), (295, 296, 280, 279), (296, 297, 281, 280), (297, 298, 282, 281), (298, 299, 283, 282), (299, 300, 284, 283), (300, 301, 285, 284), (301, 302, 286, 285), (302, 303, 287, 286), (303, 288, 272, 287), (304, 305, 289, 288), (305, 306, 290, 289), (306, 307, 291, 290), (307, 308, 292, 291), (308, 309, 293, 292), (309, 310, 294, 293), (310, 311, 295, 294), (311, 312, 296, 295), (312, 313, 297, 296), (313, 314, 298, 297), (314, 315, 299, 298), (315, 316, 300, 299), (316, 317, 301, 300), (317, 318, 302, 301), (318, 319, 303, 302), (319, 304, 288, 303), (320, 321, 305, 304), (321, 322, 306, 305), (322, 323, 307, 306), (323, 324, 308, 307), (324, 325, 309, 308), (325, 326, 310, 309), (326, 327, 311, 310), (327, 328, 312, 311), (328, 329, 313, 312), (329, 330, 314, 313), (330, 331, 315, 314), (331, 332, 316, 315), (332, 333, 317, 316), (333, 334, 318, 317), (334, 335, 319, 318), (335, 320, 304, 319), (336, 337, 321, 320), (337, 338, 322, 321), (338, 339, 323, 322), (339, 340, 324, 323), (340, 341, 325, 324), (341, 342, 326, 325), (342, 343, 327, 326), (343, 344, 328, 327), (344, 345, 329, 328), (345, 346, 330, 329), (346, 347, 331, 330), (347, 348, 332, 331), (348, 349, 333, 332), (349, 350, 334, 333), (350, 351, 335, 334), (351, 336, 320, 335), (352, 353, 337, 336), (353, 354, 338, 337), (354, 355, 339, 338), (355, 356, 340, 339), (356, 357, 341, 340), (357, 358, 342, 341), (358, 359, 343, 342), (359, 360, 344, 343), (360, 361, 345, 344), (361, 362, 346, 345), (362, 363, 347, 346), (363, 364, 348, 347), (364, 365, 349, 348), (365, 366, 350, 349), (366, 367, 351, 350), (367, 352, 336, 351), (368, 369, 353, 352), (369, 370, 354, 353), (370, 371, 355, 354), (371, 372, 356, 355), (372, 373, 357, 356), (373, 374, 358, 357), (374, 375, 359, 358), (375, 376, 360, 359), (376, 377, 361, 360), (377, 378, 362, 361), (378, 379, 363, 362), (379, 380, 364, 363), (380, 381, 365, 364), (381, 382, 366, 365), (382, 383, 367, 366), (383, 368, 352, 367), (384, 385, 369, 368), (385, 386, 370, 369), (386, 387, 371, 370), (387, 388, 372, 371), (388, 389, 373, 372), (389, 390, 374, 373), (390, 391, 375, 374), (391, 392, 376, 375), (392, 393, 377, 376), (393, 394, 378, 377), (394, 395, 379, 378), (395, 396, 380, 379), (396, 397, 381, 380), (397, 398, 382, 381), (398, 399, 383, 382), (399, 384, 368, 383), (400, 401, 385, 384), (401, 402, 386, 385), (402, 403, 387, 386), (403, 404, 388, 387), (404, 405, 389, 388), (405, 406, 390, 389), (406, 407, 391, 390), (407, 408, 392, 391), (408, 409, 393, 392), (409, 410, 394, 393), (410, 411, 395, 394), (411, 412, 396, 395), (412, 413, 397, 396), (413, 414, 398, 397), (414, 415, 399, 398), (415, 400, 384, 399), (416, 417, 401, 400), (417, 418, 402, 401), (418, 419, 403, 402), (419, 420, 404, 403), (420, 421, 405, 404), (421, 422, 406, 405), (422, 423, 407, 406), (423, 424, 408, 407), (424, 425, 409, 408), (425, 426, 410, 409), (426, 427, 411, 410), (427, 428, 412, 411), (428, 429, 413, 412), (429, 430, 414, 413), (430, 431, 415, 414), (431, 416, 400, 415), (432, 433, 417, 416), (433, 434, 418, 417), (434, 435, 419, 418), (435, 436, 420, 419), (436, 437, 421, 420), (437, 438, 422, 421), (438, 439, 423, 422), (439, 440, 424, 423), (440, 441, 425, 424), (441, 442, 426, 425), (442, 443, 427, 426), (443, 444, 428, 427), (444, 445, 429, 428), (445, 446, 430, 429), (446, 447, 431, 430), (447, 432, 416, 431), (448, 449, 433, 432), (449, 450, 434, 433), (450, 451, 435, 434), (451, 452, 436, 435), (452, 453, 437, 436), (453, 454, 438, 437), (454, 455, 439, 438), (455, 456, 440, 439), (456, 457, 441, 440), (457, 458, 442, 441), (458, 459, 443, 442), (459, 460, 444, 443), (460, 461, 445, 444), (461, 462, 446, 445), (462, 463, 447, 446), (463, 448, 432, 447), (464, 465, 449, 448), (465, 466, 450, 449), (466, 467, 451, 450), (467, 468, 452, 451), (468, 469, 453, 452), (469, 470, 454, 453), (470, 471, 455, 454), (471, 472, 456, 455), (472, 473, 457, 456), (473, 474, 458, 457), (474, 475, 459, 458), (475, 476, 460, 459), (476, 477, 461, 460), (477, 478, 462, 461), (478, 479, 463, 462), (479, 464, 448, 463), (480, 481, 465, 464), (481, 482, 466, 465), (482, 483, 467, 466), (483, 484, 468, 467), (484, 485, 469, 468), (485, 486, 470, 469), (486, 487, 471, 470), (487, 488, 472, 471), (488, 489, 473, 472), (489, 490, 474, 473), (490, 491, 475, 474), (491, 492, 476, 475), (492, 493, 477, 476), (493, 494, 478, 477), (494, 495, 479, 478), (495, 480, 464, 479), (496, 497, 481, 480), (497, 498, 482, 481), (498, 499, 483, 482), (499, 500, 484, 483), (500, 501, 485, 484), (501, 502, 486, 485), (502, 503, 487, 486), (503, 504, 488, 487), (504, 505, 489, 488), (505, 506, 490, 489), (506, 507, 491, 490), (507, 508, 492, 491), (508, 509, 493, 492), (509, 510, 494, 493), (510, 511, 495, 494), (511, 496, 480, 495), (512, 513, 497, 496), (513, 514, 498, 497), (514, 515, 499, 498), (515, 516, 500, 499), (516, 517, 501, 500), (517, 518, 502, 501), (518, 519, 503, 502), (519, 520, 504, 503), (520, 521, 505, 504), (521, 522, 506, 505), (522, 523, 507, 506), (523, 524, 508, 507), (524, 525, 509, 508), (525, 526, 510, 509), (526, 527, 511, 510), (527, 512, 496, 511), (528, 529, 513, 512), (529, 530, 514, 513), (530, 531, 515, 514), (531, 532, 516, 515), (532, 533, 517, 516), (533, 534, 518, 517), (534, 535, 519, 518), (535, 536, 520, 519), (536, 537, 521, 520), (537, 538, 522, 521), (538, 539, 523, 522), (539, 540, 524, 523), (540, 541, 525, 524), (541, 542, 526, 525), (542, 543, 527, 526), (543, 528, 512, 527), (544, 545, 529, 528), (545, 546, 530, 529), (546, 547, 531, 530), (547, 548, 532, 531), (548, 549, 533, 532), (549, 550, 534, 533), (550, 551, 535, 534), (551, 552, 536, 535), (552, 553, 537, 536), (553, 554, 538, 537), (554, 555, 539, 538), (555, 556, 540, 539), (556, 557, 541, 540), (557, 558, 542, 541), (558, 559, 543, 542), (559, 544, 528, 543), (560, 561, 545, 544), (561, 562, 546, 545), (562, 563, 547, 546), (563, 564, 548, 547), (564, 565, 549, 548), (565, 566, 550, 549), (566, 567, 551, 550), (567, 568, 552, 551), (568, 569, 553, 552), (569, 570, 554, 553), (570, 571, 555, 554), (571, 572, 556, 555), (572, 573, 557, 556), (573, 574, 558, 557), (574, 575, 559, 558), (575, 560, 544, 559), (576, 577, 561, 560), (577, 578, 562, 561), (578, 579, 563, 562), (579, 580, 564, 563), (580, 581, 565, 564), (581, 582, 566, 565), (582, 583, 567, 566), (583, 584, 568, 567), (584, 585, 569, 568), (585, 586, 570, 569), (586, 587, 571, 570), (587, 588, 572, 571), (588, 589, 573, 572), (589, 590, 574, 573), (590, 591, 575, 574), (591, 576, 560, 575), (592, 593, 577, 576), (593, 594, 578, 577), (594, 595, 579, 578), (595, 596, 580, 579), (596, 597, 581, 580), (597, 598, 582, 581), (598, 599, 583, 582), (599, 600, 584, 583), (600, 601, 585, 584), (601, 602, 586, 585), (602, 603, 587, 586), (603, 604, 588, 587), (604, 605, 589, 588), (605, 606, 590, 589), (606, 607, 591, 590), (607, 592, 576, 591), (608, 609, 593, 592), (609, 610, 594, 593), (610, 611, 595, 594), (611, 612, 596, 595), (612, 613, 597, 596), (613, 614, 598, 597), (614, 615, 599, 598), (615, 616, 600, 599), (616, 617, 601, 600), (617, 618, 602, 601), (618, 619, 603, 602), (619, 620, 604, 603), (620, 621, 605, 604), (621, 622, 606, 605), (622, 623, 607, 606), (623, 608, 592, 607), (624, 625, 609, 608), (625, 626, 610, 609), (626, 627, 611, 610), (627, 628, 612, 611), (628, 629, 613, 612), (629, 630, 614, 613), (630, 631, 615, 614), (631, 632, 616, 615), (632, 633, 617, 616), (633, 634, 618, 617), (634, 635, 619, 618), (635, 636, 620, 619), (636, 637, 621, 620), (637, 638, 622, 621), (638, 639, 623, 622), (639, 624, 608, 623), (640, 641, 625, 624), (641, 642, 626, 625), (642, 643, 627, 626), (643, 644, 628, 627), (644, 645, 629, 628), (645, 646, 630, 629), (646, 647, 631, 630), (647, 648, 632, 631), (648, 649, 633, 632), (649, 650, 634, 633), (650, 651, 635, 634), (651, 652, 636, 635), (652, 653, 637, 636), (653, 654, 638, 637), (654, 655, 639, 638), (655, 640, 624, 639), (656, 657, 641, 640), (657, 658, 642, 641), (658, 659, 643, 642), (659, 660, 644, 643), (660, 661, 645, 644), (661, 662, 646, 645), (662, 663, 647, 646), (663, 664, 648, 647), (664, 665, 649, 648), (665, 666, 650, 649), (666, 667, 651, 650), (667, 668, 652, 651), (668, 669, 653, 652), (669, 670, 654, 653), (670, 671, 655, 654), (671, 656, 640, 655), (672, 673, 657, 656), (673, 674, 658, 657), (674, 675, 659, 658), (675, 676, 660, 659), (676, 677, 661, 660), (677, 678, 662, 661), (678, 679, 663, 662), (679, 680, 664, 663), (680, 681, 665, 664), (681, 682, 666, 665), (682, 683, 667, 666), (683, 684, 668, 667), (684, 685, 669, 668), (685, 686, 670, 669), (686, 687, 671, 670), (687, 672, 656, 671), (688, 689, 673, 672), (689, 690, 674, 673), (690, 691, 675, 674), (691, 692, 676, 675), (692, 693, 677, 676), (693, 694, 678, 677), (694, 695, 679, 678), (695, 696, 680, 679), (696, 697, 681, 680), (697, 698, 682, 681), (698, 699, 683, 682), (699, 700, 684, 683), (700, 701, 685, 684), (701, 702, 686, 685), (702, 703, 687, 686), (703, 688, 672, 687), (704, 705, 689, 688), (705, 706, 690, 689), (706, 707, 691, 690), (707, 708, 692, 691), (708, 709, 693, 692), (709, 710, 694, 693), (710, 711, 695, 694), (711, 712, 696, 695), (712, 713, 697, 696), (713, 714, 698, 697), (714, 715, 699, 698), (715, 716, 700, 699), (716, 717, 701, 700), (717, 718, 702, 701), (718, 719, 703, 702), (719, 704, 688, 703), (720, 721, 705, 704), (721, 722, 706, 705), (722, 723, 707, 706), (723, 724, 708, 707), (724, 725, 709, 708), (725, 726, 710, 709), (726, 727, 711, 710), (727, 728, 712, 711), (728, 729, 713, 712), (729, 730, 714, 713), (730, 731, 715, 714), (731, 732, 716, 715), (732, 733, 717, 716), (733, 734, 718, 717), (734, 735, 719, 718), (735, 720, 704, 719), (736, 737, 721, 720), (737, 738, 722, 721), (738, 739, 723, 722), (739, 740, 724, 723), (740, 741, 725, 724), (741, 742, 726, 725), (742, 743, 727, 726), (743, 744, 728, 727), (744, 745, 729, 728), (745, 746, 730, 729), (746, 747, 731, 730), (747, 748, 732, 731), (748, 749, 733, 732), (749, 750, 734, 733), (750, 751, 735, 734), (751, 736, 720, 735), (752, 753, 737, 736), (753, 754, 738, 737), (754, 755, 739, 738), (755, 756, 740, 739), (756, 757, 741, 740), (757, 758, 742, 741), (758, 759, 743, 742), (759, 760, 744, 743), (760, 761, 745, 744), (761, 762, 746, 745), (762, 763, 747, 746), (763, 764, 748, 747), (764, 765, 749, 748), (765, 766, 750, 749), (766, 767, 751, 750), (767, 752, 736, 751), (0, 1, 753, 752), (1, 2, 754, 753), (2, 3, 755, 754), (3, 4, 756, 755), (4, 5, 757, 756), (5, 6, 758, 757), (6, 7, 759, 758), (7, 8, 760, 759), (8, 9, 761, 760), (9, 10, 762, 761), (10, 11, 763, 762), (11, 12, 764, 763), (12, 13, 765, 764), (13, 14, 766, 765), (14, 15, 767, 766), (15, 0, 752, 767)])
me_torus_002.materials.append(mat_wood)
me_torus_002.use_remesh_preserve_volume = False
me_torus_002.use_remesh_preserve_attributes = False
me_torus_002.use_mirror_vertex_groups = False
me_torus_002.update()
me_cylinder_001 = bpy.data.meshes.new('Cylinder.001')
me_cylinder_001.from_pydata([(0.03561, 0.03561, -0.8557), (0.04188, 0.02798, -0.8557), (0.04653, 0.01927, -0.8557), (0.0494, 0.009826, -0.8557), (0.05037, -5.571e-07, -0.8557), (0.0494, -0.009827, -0.8557), (0.04653, -0.01928, -0.8557), (0.04188, -0.02798, -0.8557), (0.03561, -0.03562, -0.8557), (0.02798, -0.04188, -0.8557), (0.01927, -0.04653, -0.8557), (0.009826, -0.0494, -0.8557), (-4.984e-07, -0.05037, -0.8557), (-0.009827, -0.0494, -0.8557), (-0.01928, -0.04653, -0.8557), (-0.02798, -0.04188, -0.8557), (-0.03562, -0.03562, -0.8557), (-0.04188, -0.02798, -0.8557), (-0.04653, -0.01928, -0.8557), (-0.0494, -0.009827, -0.8557), (-0.05037, -5.122e-07, -0.8557), (-0.0494, 0.009826, -0.8557), (-0.04653, 0.01927, -0.8557), (-0.04188, 0.02798, -0.8557), (-0.03562, 0.03561, -0.8557), (-0.02798, 0.04188, -0.8557), (-0.01928, 0.04653, -0.8557), (-0.009827, 0.0494, -0.8557), (-4.011e-07, 0.05037, -0.8557), (0.009826, 0.0494, -0.8557), (0.01927, 0.04653, -0.8557), (0.02798, 0.04188, -0.8557), (0.03561, 0.03561, 2.59), (0.04188, 0.02798, 2.59), (0.04653, 0.01927, 2.59), (0.0494, 0.009825, 2.59), (0.05037, -6.74e-07, 2.59), (0.0494, -0.009827, 2.59), (0.04653, -0.01928, 2.59), (0.04188, -0.02798, 2.59), (0.03561, -0.03562, 2.59), (0.02798, -0.04188, 2.59), (0.01927, -0.04653, 2.59), (0.009826, -0.0494, 2.59), (-4.351e-07, -0.05037, 2.59), (-0.009827, -0.0494, 2.59), (-0.01928, -0.04653, 2.59), (-0.02798, -0.04188, 2.59), (-0.03562, -0.03562, 2.59), (-0.04188, -0.02798, 2.59), (-0.04653, -0.01928, 2.59), (-0.0494, -0.009827, 2.59), (-0.05037, -7.676e-07, 2.59), (-0.0494, 0.009825, 2.59), (-0.04653, 0.01927, 2.59), (-0.04188, 0.02798, 2.59), (-0.03562, 0.03561, 2.59), (-0.02798, 0.04188, 2.59), (-0.01928, 0.04653, 2.59), (-0.009827, 0.0494, 2.59), (-8.486e-07, 0.05037, 2.59), (0.009825, 0.0494, 2.59), (0.01927, 0.04653, 2.59), (0.02798, 0.04188, 2.59), (-4.82e-07, -5.609e-07, -0.8557), (-4.82e-07, -5.609e-07, 2.59)], [], [(64, 0, 1), (65, 33, 32), (64, 1, 2), (65, 34, 33), (64, 2, 3), (65, 35, 34), (64, 3, 4), (65, 36, 35), (64, 4, 5), (65, 37, 36), (64, 5, 6), (65, 38, 37), (64, 6, 7), (65, 39, 38), (64, 7, 8), (65, 40, 39), (64, 8, 9), (65, 41, 40), (64, 9, 10), (65, 42, 41), (64, 10, 11), (65, 43, 42), (64, 11, 12), (65, 44, 43), (64, 12, 13), (65, 45, 44), (64, 13, 14), (65, 46, 45), (64, 14, 15), (65, 47, 46), (64, 15, 16), (65, 48, 47), (64, 16, 17), (65, 49, 48), (64, 17, 18), (65, 50, 49), (64, 18, 19), (65, 51, 50), (64, 19, 20), (65, 52, 51), (64, 20, 21), (65, 53, 52), (64, 21, 22), (65, 54, 53), (64, 22, 23), (65, 55, 54), (64, 23, 24), (65, 56, 55), (64, 24, 25), (65, 57, 56), (64, 25, 26), (65, 58, 57), (64, 26, 27), (65, 59, 58), (64, 27, 28), (65, 60, 59), (64, 28, 29), (65, 61, 60), (64, 29, 30), (65, 62, 61), (64, 30, 31), (65, 63, 62), (31, 0, 64), (65, 32, 63), (0, 32, 33, 1), (1, 33, 34, 2), (2, 34, 35, 3), (3, 35, 36, 4), (4, 36, 37, 5), (5, 37, 38, 6), (6, 38, 39, 7), (7, 39, 40, 8), (8, 40, 41, 9), (9, 41, 42, 10), (10, 42, 43, 11), (11, 43, 44, 12), (12, 44, 45, 13), (13, 45, 46, 14), (14, 46, 47, 15), (15, 47, 48, 16), (16, 48, 49, 17), (17, 49, 50, 18), (18, 50, 51, 19), (19, 51, 52, 20), (20, 52, 53, 21), (21, 53, 54, 22), (22, 54, 55, 23), (23, 55, 56, 24), (24, 56, 57, 25), (25, 57, 58, 26), (26, 58, 59, 27), (27, 59, 60, 28), (28, 60, 61, 29), (29, 61, 62, 30), (30, 62, 63, 31), (32, 0, 31, 63)])
me_cylinder_001.materials.append(mat_wood)
me_cylinder_001.use_remesh_preserve_volume = False
me_cylinder_001.use_remesh_preserve_attributes = False
me_cylinder_001.use_mirror_vertex_groups = False
me_cylinder_001.update()
me_plane_002 = bpy.data.meshes.new('Plane.002')
me_plane_002.from_pydata([(-0.3427, -0.6138, 0.2239), (-0.4103, -0.7243, 0.2239), (-0.3004, -0.4885, 8.222e-09), (-0.006438, -0.007794, -3.946e-09), (-0.2456, -0.8296, -0.05537), (-0.2906, -0.9094, -0.0366), (0.2673, -1.074, -0.1603)], [], [(0, 3, 2, 1), (0, 1, 5, 4), (4, 5, 6)])
_k = {(1, 2): 1.0, (0, 3): 1.0, (2, 3): 1.0}
me_plane_002.attributes.new('crease_edge', 'FLOAT', 'EDGE').data.foreach_set('value', [_k.get((min(e.vertices), max(e.vertices)), 0.0) for e in me_plane_002.edges])
me_plane_002.materials.append(mat_playercolor_01)
me_plane_002.use_remesh_preserve_volume = False
me_plane_002.use_remesh_preserve_attributes = False
me_plane_002.use_mirror_vertex_groups = False
me_plane_002.update()
me_plane_001 = bpy.data.meshes.new('Plane.001')
me_plane_001.from_pydata([(-0.124, -2.158, -0.8764), (-0.124, 2.158, -0.8764), (-0.2276, -2.844, -0.5599), (-0.2276, 2.844, -0.5599), (-0.2624, -3.068, -0.3523), (-0.2624, 3.016, -0.3523), (-0.124, 0.1295, -0.8764), (-0.7976, 0.1706, -0.5599), (-0.9194, 0.1967, -0.3523), (-0.001373, -0.1079, -0.1237), (-0.1122, -1.884, -0.8764), (-0.7219, -1.765, -0.5599), (-0.8322, -1.689, -0.3523), (-0.124, 1.316, -0.8764), (-0.7976, 1.734, -0.5599), (-0.9194, 1.999, -0.3523), (-0.2624, -3.496, -0.1181), (-0.2624, 3.053, -0.1472), (-0.8322, -1.689, -0.143), (-0.9194, 0.1967, -0.143), (-0.9194, 2.561, -0.143), (-0.2381, -3.334, 0.3298), (-0.2381, 3.295, 0.1047), (-0.7552, -1.969, 0.1005), (-0.8343, 0.1906, 0.1005), (-0.8343, 2.646, 0.1005), (-0.204, -2.612, 0.2101), (-0.204, 3.177, 0.2101), (-0.6471, -1.827, 0.2101), (-0.7149, 0.1821, 0.2101), (-0.7149, 1.841, 0.2101), (-0.5605, 2.727, 0.6351), (-0.4803, 2.651, 0.707), (-0.1058, 3.087, 0.7423), (-0.1235, 3.187, 0.6703), (-0.06188, 2.756, 1.418), (-0.2168, 2.813, 1.162), (-0.05302, 2.706, 1.454), (-0.1858, 2.775, 1.198), (-0.2841, 2.61, 1.459), (-0.2831, 2.535, 1.477), (-0.2953, 2.563, 1.264), (-0.284, 2.496, 1.283), (3.725e-08, -2.158, -0.8764), (5.588e-08, 2.158, -0.8764), (3.725e-08, -2.844, -0.5599), (6.706e-08, 2.844, -0.5599), (4.47e-08, -3.068, -0.3523), (7.451e-08, 3.016, -0.3523), (4.47e-08, 0.1295, -0.8764), (4.098e-08, -1.884, -0.8764), (5.215e-08, 1.316, -0.8764), (4.47e-08, -3.496, -0.1181), (7.451e-08, 3.053, -0.1472), (4.47e-08, -3.334, 0.3298), (5.96e-08, 3.295, 0.1047), (5.215e-08, -2.612, 0.2101), (6.706e-08, 3.177, 0.2101), (7.451e-08, 3.087, 0.7423), (7.451e-08, 3.187, 0.6703), (7.823e-08, 2.756, 1.418), (7.823e-08, 2.706, 1.454), (-0.3873, 2.387, 1.398), (-0.3914, 2.342, 1.194), (-0.388, 2.361, 1.416), (-0.3831, 2.323, 1.218), (-0.4008, 2.301, 1.086), (-0.4091, 2.319, 1.063), (-0.3017, 2.473, 1.151), (-0.313, 2.54, 1.133), (5.96e-08, -2.985, 0.9725), (5.96e-08, -2.613, 1.082), (-0.204, -2.613, 1.082), (-0.1727, -2.819, 0.9725), (-0.4815, -2.371, 0.6), (-0.5895, -2.335, 0.4905), (-0.204, -2.574, 1.509), (-0.2381, -2.85, 1.426), (5.96e-08, -2.85, 1.426), (5.96e-08, -2.574, 1.509), (5.96e-08, -2.355, 1.408), (-0.204, -2.355, 1.408), (5.96e-08, -2.341, 1.082), (-0.204, -2.341, 1.082), (-0.204, -2.494, 0.937), (5.96e-08, -2.494, 0.937), (-0.204, -2.69, 0.937), (5.96e-08, -2.69, 0.937), (4.47e-08, -3.889, -0.143), (4.47e-08, -3.827, 0.1612), (-0.2381, -3.827, 0.1612), (-0.2624, -3.889, -0.143), (-0.3116, -2.563, 1.295), (-0.1805, -2.935, 1.158), (5.96e-08, -2.935, 1.158), (5.96e-08, -2.29, 1.268), (-0.204, -2.29, 1.268), (-0.02089, 2.923, 0.1261), (-0.02089, 1.685, 0.1261), (-0.02089, -2.38, 0.1261), (-0.02089, -1.66, 0.1261), (-0.02089, 0.1795, 0.1261), (-0.2078, 2.923, 0.1261), (-0.2078, -2.38, 0.1261), (-0.6757, 0.1795, 0.1261), (-0.6757, 1.699, 0.1261), (-0.6136, -1.66, 0.1261)], [], [(0, 10, 11, 2), (10, 6, 7, 11), (2, 11, 12, 4), (11, 7, 8, 12), (6, 13, 14, 7), (13, 1, 3, 14), (7, 14, 15, 8), (14, 3, 5, 15), (4, 12, 18, 16), (12, 8, 19, 18), (15, 5, 17, 20), (8, 15, 20, 19), (16, 18, 23, 21), (18, 19, 24, 23), (20, 17, 22, 25), (19, 20, 25, 24), (23, 24, 29, 28), (24, 25, 30, 29), (30, 25, 31, 32), (27, 30, 32, 33), (25, 22, 34, 31), (31, 34, 35, 36), (33, 32, 38, 37), (32, 31, 36, 38), (35, 37, 40, 39), (38, 36, 41, 42), (37, 38, 42, 40), (36, 35, 39, 41), (43, 0, 2, 45), (1, 44, 46, 3), (45, 2, 4, 47), (3, 46, 48, 5), (0, 43, 50, 10), (49, 6, 10, 50), (51, 13, 6, 49), (44, 1, 13, 51), (47, 4, 16, 52), (5, 48, 53, 17), (17, 53, 55, 22), (57, 27, 33, 58), (22, 55, 59, 34), (34, 59, 60, 35), (58, 33, 37, 61), (35, 60, 61, 37), (41, 39, 62, 63), (40, 42, 65, 64), (39, 40, 64, 62), (63, 62, 64, 65), (63, 65, 66, 67), (65, 42, 68, 66), (41, 63, 67, 69), (42, 41, 69, 68), (68, 69, 67, 66), (26, 56, 71, 72), (54, 21, 73, 70), (28, 26, 72, 74), (23, 28, 74, 75), (21, 23, 75, 73), (73, 75, 74, 72), (78, 77, 76, 79), (79, 76, 81, 80), (82, 83, 84, 85), (83, 72, 86, 84), (72, 71, 87, 86), (86, 87, 85, 84), (21, 54, 89, 90), (52, 16, 91, 88), (16, 21, 90, 91), (88, 91, 90, 89), (72, 92, 93, 73), (92, 76, 77, 93), (73, 93, 94, 70), (93, 77, 78, 94), (76, 92, 96, 81), (92, 72, 83, 96), (82, 95, 96, 83), (95, 80, 81, 96), (27, 57, 97, 102), (56, 26, 103, 99), (29, 30, 105, 104), (30, 27, 102, 105), (28, 29, 104, 106), (26, 28, 106, 103), (102, 97, 98, 105), (106, 100, 99, 103), (100, 106, 104, 101), (101, 104, 105, 98)])
_k = {(89, 90): 0.6, (90, 91): 0.69804}
me_plane_001.attributes.new('crease_edge', 'FLOAT', 'EDGE').data.foreach_set('value', [_k.get((min(e.vertices), max(e.vertices)), 0.0) for e in me_plane_001.edges])
me_plane_001.materials.append(mat_wood)
me_plane_001.use_remesh_preserve_volume = False
me_plane_001.use_remesh_preserve_attributes = False
me_plane_001.use_mirror_vertex_groups = False
me_plane_001.update()
me_cylinder = bpy.data.meshes.new('Cylinder')
me_cylinder.from_pydata([(0.03561, 0.03561, -0.8557), (0.04188, 0.02798, -0.8557), (0.04653, 0.01927, -0.8557), (0.0494, 0.009826, -0.8557), (0.05037, -5.571e-07, -0.8557), (0.0494, -0.009827, -0.8557), (0.04653, -0.01928, -0.8557), (0.04188, -0.02798, -0.8557), (0.03561, -0.03562, -0.8557), (0.02798, -0.04188, -0.8557), (0.01927, -0.04653, -0.8557), (0.009826, -0.0494, -0.8557), (-4.984e-07, -0.05037, -0.8557), (-0.009827, -0.0494, -0.8557), (-0.01928, -0.04653, -0.8557), (-0.02798, -0.04188, -0.8557), (-0.03562, -0.03562, -0.8557), (-0.04188, -0.02798, -0.8557), (-0.04653, -0.01928, -0.8557), (-0.0494, -0.009827, -0.8557), (-0.05037, -5.122e-07, -0.8557), (-0.0494, 0.009826, -0.8557), (-0.04653, 0.01927, -0.8557), (-0.04188, 0.02798, -0.8557), (-0.03562, 0.03561, -0.8557), (-0.02798, 0.04188, -0.8557), (-0.01928, 0.04653, -0.8557), (-0.009827, 0.0494, -0.8557), (-4.011e-07, 0.05037, -0.8557), (0.009826, 0.0494, -0.8557), (0.01927, 0.04653, -0.8557), (0.02798, 0.04188, -0.8557), (0.03561, 0.03561, 2.59), (0.04188, 0.02798, 2.59), (0.04653, 0.01927, 2.59), (0.0494, 0.009825, 2.59), (0.05037, -6.74e-07, 2.59), (0.0494, -0.009827, 2.59), (0.04653, -0.01928, 2.59), (0.04188, -0.02798, 2.59), (0.03561, -0.03562, 2.59), (0.02798, -0.04188, 2.59), (0.01927, -0.04653, 2.59), (0.009826, -0.0494, 2.59), (-4.351e-07, -0.05037, 2.59), (-0.009827, -0.0494, 2.59), (-0.01928, -0.04653, 2.59), (-0.02798, -0.04188, 2.59), (-0.03562, -0.03562, 2.59), (-0.04188, -0.02798, 2.59), (-0.04653, -0.01928, 2.59), (-0.0494, -0.009827, 2.59), (-0.05037, -7.676e-07, 2.59), (-0.0494, 0.009825, 2.59), (-0.04653, 0.01927, 2.59), (-0.04188, 0.02798, 2.59), (-0.03562, 0.03561, 2.59), (-0.02798, 0.04188, 2.59), (-0.01928, 0.04653, 2.59), (-0.009827, 0.0494, 2.59), (-8.486e-07, 0.05037, 2.59), (0.009825, 0.0494, 2.59), (0.01927, 0.04653, 2.59), (0.02798, 0.04188, 2.59), (-4.82e-07, -5.609e-07, -0.8557), (-4.82e-07, -5.609e-07, 2.59)], [], [(64, 0, 1), (65, 33, 32), (64, 1, 2), (65, 34, 33), (64, 2, 3), (65, 35, 34), (64, 3, 4), (65, 36, 35), (64, 4, 5), (65, 37, 36), (64, 5, 6), (65, 38, 37), (64, 6, 7), (65, 39, 38), (64, 7, 8), (65, 40, 39), (64, 8, 9), (65, 41, 40), (64, 9, 10), (65, 42, 41), (64, 10, 11), (65, 43, 42), (64, 11, 12), (65, 44, 43), (64, 12, 13), (65, 45, 44), (64, 13, 14), (65, 46, 45), (64, 14, 15), (65, 47, 46), (64, 15, 16), (65, 48, 47), (64, 16, 17), (65, 49, 48), (64, 17, 18), (65, 50, 49), (64, 18, 19), (65, 51, 50), (64, 19, 20), (65, 52, 51), (64, 20, 21), (65, 53, 52), (64, 21, 22), (65, 54, 53), (64, 22, 23), (65, 55, 54), (64, 23, 24), (65, 56, 55), (64, 24, 25), (65, 57, 56), (64, 25, 26), (65, 58, 57), (64, 26, 27), (65, 59, 58), (64, 27, 28), (65, 60, 59), (64, 28, 29), (65, 61, 60), (64, 29, 30), (65, 62, 61), (64, 30, 31), (65, 63, 62), (31, 0, 64), (65, 32, 63), (0, 32, 33, 1), (1, 33, 34, 2), (2, 34, 35, 3), (3, 35, 36, 4), (4, 36, 37, 5), (5, 37, 38, 6), (6, 38, 39, 7), (7, 39, 40, 8), (8, 40, 41, 9), (9, 41, 42, 10), (10, 42, 43, 11), (11, 43, 44, 12), (12, 44, 45, 13), (13, 45, 46, 14), (14, 46, 47, 15), (15, 47, 48, 16), (16, 48, 49, 17), (17, 49, 50, 18), (18, 50, 51, 19), (19, 51, 52, 20), (20, 52, 53, 21), (21, 53, 54, 22), (22, 54, 55, 23), (23, 55, 56, 24), (24, 56, 57, 25), (25, 57, 58, 26), (26, 58, 59, 27), (27, 59, 60, 28), (28, 60, 61, 29), (29, 61, 62, 30), (30, 62, 63, 31), (32, 0, 31, 63)])
me_cylinder.materials.append(mat_wood)
me_cylinder.use_remesh_preserve_volume = False
me_cylinder.use_remesh_preserve_attributes = False
me_cylinder.use_mirror_vertex_groups = False
me_cylinder.update()
me_circle = bpy.data.meshes.new('Circle')
me_circle.from_pydata([(0.04192, 0.04192, -0.1826), (0.0493, 0.03294, -0.1826), (0.05477, 0.02269, -0.1826), (0.05815, 0.01157, -0.1826), (0.05929, 1.674e-07, -0.1826), (0.05815, -0.01157, -0.1826), (0.05477, -0.02269, -0.1826), (0.0493, -0.03294, -0.1826), (0.04192, -0.04192, -0.1826), (0.03294, -0.0493, -0.1826), (0.02269, -0.05477, -0.1826), (0.01157, -0.05815, -0.1826), (9.536e-08, -0.05929, -0.1826), (-0.01157, -0.05815, -0.1826), (-0.02269, -0.05477, -0.1826), (-0.03294, -0.0493, -0.1826), (-0.04192, -0.04192, -0.1826), (-0.0493, -0.03294, -0.1826), (-0.05477, -0.02269, -0.1826), (-0.05815, -0.01157, -0.1826), (-0.05929, 2.202e-07, -0.1826), (-0.05815, 0.01157, -0.1826), (-0.05477, 0.02269, -0.1826), (-0.0493, 0.03294, -0.1826), (-0.04192, 0.04192, -0.1826), (-0.03294, 0.0493, -0.1826), (-0.02269, 0.05477, -0.1826), (-0.01157, 0.05815, -0.1826), (2.099e-07, 0.05929, -0.1826), (0.01157, 0.05815, -0.1826), (0.02269, 0.05477, -0.1826), (0.03294, 0.0493, -0.1826), (0.1399, 0.1399, -0.09741), (0.1645, 0.1099, -0.09741), (0.1828, 0.07573, -0.09741), (0.1941, 0.03861, -0.09741), (0.1979, 1.451e-07, -0.09741), (0.1941, -0.03861, -0.09741), (0.1828, -0.07573, -0.09741), (0.1645, -0.1099, -0.09741), (0.1399, -0.1399, -0.09741), (0.1099, -0.1645, -0.09741), (0.07573, -0.1828, -0.09741), (0.03861, -0.1941, -0.09741), (1.456e-08, -0.1979, -0.09741), (-0.03861, -0.1941, -0.09741), (-0.07573, -0.1828, -0.09741), (-0.1099, -0.1645, -0.09741), (-0.1399, -0.1399, -0.09741), (-0.1645, -0.1099, -0.09741), (-0.1828, -0.07573, -0.09741), (-0.1941, -0.03861, -0.09741), (-0.1979, 3.212e-07, -0.09741), (-0.1941, 0.03861, -0.09741), (-0.1828, 0.07573, -0.09741), (-0.1645, 0.1099, -0.09741), (-0.1399, 0.1399, -0.09741), (-0.1099, 0.1645, -0.09741), (-0.07573, 0.1828, -0.09741), (-0.0386, 0.1941, -0.09741), (3.967e-07, 0.1979, -0.09741), (0.03861, 0.1941, -0.09741), (0.07573, 0.1828, -0.09741), (0.1099, 0.1645, -0.09741), (0.2435, 0.2435, -0.02435), (0.2863, 0.1913, -0.02435), (0.3181, 0.1318, -0.02435), (0.3377, 0.06717, -0.02435), (0.3443, 1.236e-07, -0.02435), (0.3377, -0.06717, -0.02435), (0.3181, -0.1318, -0.02435), (0.2863, -0.1913, -0.02435), (0.2435, -0.2435, -0.02435), (0.1913, -0.2863, -0.02435), (0.1318, -0.3181, -0.02435), (0.06717, -0.3377, -0.02435), (-7.895e-08, -0.3443, -0.02435), (-0.06717, -0.3377, -0.02435), (-0.1318, -0.3181, -0.02435), (-0.1913, -0.2863, -0.02435), (-0.2435, -0.2435, -0.02435), (-0.2863, -0.1913, -0.02435), (-0.3181, -0.1318, -0.02435), (-0.3377, -0.06717, -0.02435), (-0.3443, 4.301e-07, -0.02435), (-0.3377, 0.06717, -0.02435), (-0.3181, 0.1318, -0.02435), (-0.2863, 0.1913, -0.02435), (-0.2435, 0.2435, -0.02435), (-0.1913, 0.2863, -0.02435), (-0.1318, 0.3181, -0.02435), (-0.06717, 0.3377, -0.02435), (5.86e-07, 0.3443, -0.02435), (0.06717, 0.3377, -0.02435), (0.1318, 0.3181, -0.02435), (0.1913, 0.2863, -0.02435), (0.2885, 0.2885, 0.1826), (0.3393, 0.2267, 0.1826), (0.377, 0.1561, 0.1826), (0.4002, 0.0796, 0.1826), (0.408, 1.157e-07, 0.1826), (0.4002, -0.0796, 0.1826), (0.377, -0.1561, 0.1826), (0.3393, -0.2267, 0.1826), (0.2885, -0.2885, 0.1826), (0.2267, -0.3393, 0.1826), (0.1561, -0.377, 0.1826), (0.0796, -0.4002, 0.1826), (-1.182e-07, -0.408, 0.1826), (-0.0796, -0.4002, 0.1826), (-0.1561, -0.377, 0.1826), (-0.2267, -0.3393, 0.1826), (-0.2885, -0.2885, 0.1826), (-0.3393, -0.2267, 0.1826), (-0.377, -0.1561, 0.1826), (-0.4002, -0.0796, 0.1826), (-0.408, 4.789e-07, 0.1826), (-0.4002, 0.0796, 0.1826), (-0.377, 0.1561, 0.1826), (-0.3393, 0.2267, 0.1826), (-0.2885, 0.2885, 0.1826), (-0.2267, 0.3393, 0.1826), (-0.1561, 0.377, 0.1826), (-0.0796, 0.4002, 0.1826), (6.698e-07, 0.408, 0.1826), (0.0796, 0.4002, 0.1826), (0.1561, 0.377, 0.1826), (0.2267, 0.3393, 0.1826), (0.2628, 0.2628, 0.1826), (0.3091, 0.2065, 0.1826), (0.3434, 0.1423, 0.1826), (0.3646, 0.07252, 0.1826), (0.3717, 1.195e-07, 0.1826), (0.3646, -0.07252, 0.1826), (0.3434, -0.1423, 0.1826), (0.3091, -0.2065, 0.1826), (0.2628, -0.2628, 0.1826), (0.2065, -0.3091, 0.1826), (0.1423, -0.3434, 0.1826), (0.07252, -0.3646, 0.1826), (-9.6e-08, -0.3717, 0.1826), (-0.07252, -0.3646, 0.1826), (-0.1423, -0.3434, 0.1826), (-0.2065, -0.3091, 0.1826), (-0.2628, -0.2628, 0.1826), (-0.3091, -0.2065, 0.1826), (-0.3434, -0.1422, 0.1826), (-0.3646, -0.07252, 0.1826), (-0.3717, 4.503e-07, 0.1826), (-0.3646, 0.07252, 0.1826), (-0.3434, 0.1423, 0.1826), (-0.3091, 0.2065, 0.1826), (-0.2628, 0.2628, 0.1826), (-0.2065, 0.3091, 0.1826), (-0.1422, 0.3434, 0.1826), (-0.07252, 0.3646, 0.1826), (6.219e-07, 0.3717, 0.1826), (0.07252, 0.3646, 0.1826), (0.1423, 0.3434, 0.1826), (0.2065, 0.3091, 0.1826), (0.2622, 0.1752, -1.431e-06), (0.223, 0.223, -1.431e-06), (0.2913, 0.1207, -1.431e-06), (0.3093, 0.06152, -1.431e-06), (0.3153, 1.258e-07, -1.431e-06), (0.3093, -0.06152, -1.431e-06), (0.2913, -0.1207, -1.431e-06), (0.2622, -0.1752, -1.431e-06), (0.223, -0.223, -1.431e-06), (0.1752, -0.2622, -1.431e-06), (0.1207, -0.2913, -1.431e-06), (0.06152, -0.3093, -1.431e-06), (-6.139e-08, -0.3153, -1.431e-06), (-0.06152, -0.3093, -1.431e-06), (-0.1207, -0.2913, -1.431e-06), (-0.1752, -0.2622, -1.431e-06), (-0.223, -0.223, -1.431e-06), (-0.2622, -0.1752, -1.431e-06), (-0.2913, -0.1207, -1.431e-06), (-0.3093, -0.06152, -1.431e-06), (-0.3153, 4.065e-07, -1.431e-06), (-0.3093, 0.06152, -1.431e-06), (-0.2913, 0.1207, -1.431e-06), (-0.2622, 0.1752, -1.431e-06), (-0.223, 0.223, -1.431e-06), (-0.1752, 0.2622, -1.431e-06), (-0.1207, 0.2913, -1.431e-06), (-0.06152, 0.3093, -1.431e-06), (5.476e-07, 0.3153, -1.431e-06), (0.06152, 0.3093, -1.431e-06), (0.1207, 0.2913, -1.431e-06), (0.1752, 0.2622, -1.431e-06), (0.01597, 0.01597, -1.669e-06), (0.01878, 0.01255, -1.669e-06), (0.02087, 0.008644, -1.669e-06), (0.02215, 0.004407, -1.669e-06), (0.02259, 1.586e-07, -1.669e-06), (0.02215, -0.004407, -1.669e-06), (0.02087, -0.008644, -1.669e-06), (0.01878, -0.01255, -1.669e-06), (0.01597, -0.01597, -1.669e-06), (0.01255, -0.01878, -1.669e-06), (0.008644, -0.02087, -1.669e-06), (0.004407, -0.02215, -1.669e-06), (1.184e-07, -0.02259, -1.669e-06), (-0.004407, -0.02215, -1.669e-06), (-0.008644, -0.02087, -1.669e-06), (-0.01255, -0.01878, -1.669e-06), (-0.01597, -0.01597, -1.669e-06), (-0.01878, -0.01255, -1.669e-06), (-0.02087, -0.008644, -1.669e-06), (-0.02215, -0.004407, -1.669e-06), (-0.02259, 1.787e-07, -1.669e-06), (-0.02215, 0.004407, -1.669e-06), (-0.02087, 0.008644, -1.669e-06), (-0.01878, 0.01255, -1.669e-06), (-0.01597, 0.01597, -1.669e-06), (-0.01255, 0.01878, -1.669e-06), (-0.008644, 0.02087, -1.669e-06), (-0.004407, 0.02215, -1.669e-06), (1.62e-07, 0.02259, -1.669e-06), (0.004407, 0.02215, -1.669e-06), (0.008644, 0.02087, -1.669e-06), (0.01255, 0.01878, -1.669e-06)], [], [(1, 0, 32, 33), (2, 1, 33, 34), (3, 2, 34, 35), (4, 3, 35, 36), (5, 4, 36, 37), (6, 5, 37, 38), (7, 6, 38, 39), (8, 7, 39, 40), (9, 8, 40, 41), (10, 9, 41, 42), (11, 10, 42, 43), (12, 11, 43, 44), (13, 12, 44, 45), (14, 13, 45, 46), (15, 14, 46, 47), (16, 15, 47, 48), (17, 16, 48, 49), (18, 17, 49, 50), (19, 18, 50, 51), (20, 19, 51, 52), (21, 20, 52, 53), (22, 21, 53, 54), (23, 22, 54, 55), (24, 23, 55, 56), (25, 24, 56, 57), (26, 25, 57, 58), (27, 26, 58, 59), (28, 27, 59, 60), (29, 28, 60, 61), (30, 29, 61, 62), (31, 30, 62, 63), (0, 31, 63, 32), (33, 32, 64, 65), (34, 33, 65, 66), (35, 34, 66, 67), (36, 35, 67, 68), (37, 36, 68, 69), (38, 37, 69, 70), (39, 38, 70, 71), (40, 39, 71, 72), (41, 40, 72, 73), (42, 41, 73, 74), (43, 42, 74, 75), (44, 43, 75, 76), (45, 44, 76, 77), (46, 45, 77, 78), (47, 46, 78, 79), (48, 47, 79, 80), (49, 48, 80, 81), (50, 49, 81, 82), (51, 50, 82, 83), (52, 51, 83, 84), (53, 52, 84, 85), (54, 53, 85, 86), (55, 54, 86, 87), (56, 55, 87, 88), (57, 56, 88, 89), (58, 57, 89, 90), (59, 58, 90, 91), (60, 59, 91, 92), (61, 60, 92, 93), (62, 61, 93, 94), (63, 62, 94, 95), (32, 63, 95, 64), (65, 64, 96, 97), (66, 65, 97, 98), (67, 66, 98, 99), (68, 67, 99, 100), (69, 68, 100, 101), (70, 69, 101, 102), (71, 70, 102, 103), (72, 71, 103, 104), (73, 72, 104, 105), (74, 73, 105, 106), (75, 74, 106, 107), (76, 75, 107, 108), (77, 76, 108, 109), (78, 77, 109, 110), (79, 78, 110, 111), (80, 79, 111, 112), (81, 80, 112, 113), (82, 81, 113, 114), (83, 82, 114, 115), (84, 83, 115, 116), (85, 84, 116, 117), (86, 85, 117, 118), (87, 86, 118, 119), (88, 87, 119, 120), (89, 88, 120, 121), (90, 89, 121, 122), (91, 90, 122, 123), (92, 91, 123, 124), (93, 92, 124, 125), (94, 93, 125, 126), (95, 94, 126, 127), (64, 95, 127, 96), (97, 96, 128, 129), (98, 97, 129, 130), (99, 98, 130, 131), (100, 99, 131, 132), (101, 100, 132, 133), (102, 101, 133, 134), (103, 102, 134, 135), (104, 103, 135, 136), (105, 104, 136, 137), (106, 105, 137, 138), (107, 106, 138, 139), (108, 107, 139, 140), (109, 108, 140, 141), (110, 109, 141, 142), (111, 110, 142, 143), (112, 111, 143, 144), (113, 112, 144, 145), (114, 113, 145, 146), (115, 114, 146, 147), (116, 115, 147, 148), (117, 116, 148, 149), (118, 117, 149, 150), (119, 118, 150, 151), (120, 119, 151, 152), (121, 120, 152, 153), (122, 121, 153, 154), (123, 122, 154, 155), (124, 123, 155, 156), (125, 124, 156, 157), (126, 125, 157, 158), (127, 126, 158, 159), (96, 127, 159, 128), (129, 128, 161, 160), (130, 129, 160, 162), (131, 130, 162, 163), (132, 131, 163, 164), (133, 132, 164, 165), (134, 133, 165, 166), (135, 134, 166, 167), (136, 135, 167, 168), (137, 136, 168, 169), (138, 137, 169, 170), (139, 138, 170, 171), (140, 139, 171, 172), (141, 140, 172, 173), (142, 141, 173, 174), (143, 142, 174, 175), (144, 143, 175, 176), (145, 144, 176, 177), (146, 145, 177, 178), (147, 146, 178, 179), (148, 147, 179, 180), (149, 148, 180, 181), (150, 149, 181, 182), (151, 150, 182, 183), (152, 151, 183, 184), (153, 152, 184, 185), (154, 153, 185, 186), (155, 154, 186, 187), (156, 155, 187, 188), (157, 156, 188, 189), (158, 157, 189, 190), (159, 158, 190, 191), (128, 159, 191, 161), (160, 161, 192, 193), (162, 160, 193, 194), (163, 162, 194, 195), (164, 163, 195, 196), (165, 164, 196, 197), (166, 165, 197, 198), (167, 166, 198, 199), (168, 167, 199, 200), (169, 168, 200, 201), (170, 169, 201, 202), (171, 170, 202, 203), (172, 171, 203, 204), (173, 172, 204, 205), (174, 173, 205, 206), (175, 174, 206, 207), (176, 175, 207, 208), (177, 176, 208, 209), (178, 177, 209, 210), (179, 178, 210, 211), (180, 179, 211, 212), (181, 180, 212, 213), (182, 181, 213, 214), (183, 182, 214, 215), (184, 183, 215, 216), (185, 184, 216, 217), (186, 185, 217, 218), (187, 186, 218, 219), (188, 187, 219, 220), (189, 188, 220, 221), (190, 189, 221, 222), (191, 190, 222, 223), (161, 191, 223, 192)])
me_circle.materials.append(mat_wood)
me_circle.use_remesh_preserve_volume = False
me_circle.use_remesh_preserve_attributes = False
me_circle.use_mirror_vertex_groups = False
me_circle.update()
me_circle_001 = bpy.data.meshes.new('Circle.001')
me_circle_001.from_pydata([(0.0356, 0.0356, 2.538), (0.04187, 0.02797, 2.538), (0.04652, 0.01927, 2.538), (0.04939, 0.009824, 2.538), (0.05035, 2.284e-07, 2.538), (0.04939, -0.009823, 2.538), (0.04652, -0.01927, 2.538), (0.04187, -0.02797, 2.538), (0.0356, -0.0356, 2.538), (0.02797, -0.04187, 2.538), (0.01927, -0.04652, 2.538), (0.009824, -0.04938, 2.538), (2.949e-07, -0.05035, 2.538), (-0.009823, -0.04938, 2.538), (-0.01927, -0.04652, 2.538), (-0.02797, -0.04187, 2.538), (-0.0356, -0.0356, 2.538), (-0.04187, -0.02797, 2.538), (-0.04652, -0.01927, 2.538), (-0.04938, -0.009823, 2.538), (-0.05035, 2.733e-07, 2.538), (-0.04938, 0.009824, 2.538), (-0.04652, 0.01927, 2.538), (-0.04187, 0.02797, 2.538), (-0.0356, 0.0356, 2.538), (-0.02797, 0.04187, 2.538), (-0.01927, 0.04652, 2.538), (-0.009823, 0.04939, 2.538), (3.922e-07, 0.05035, 2.538), (0.009824, 0.04939, 2.538), (0.01927, 0.04652, 2.538), (0.02797, 0.04187, 2.538), (0.06996, 0.04675, 2.562), (0.0595, 0.0595, 2.562), (0.07773, 0.0322, 2.562), (0.08252, 0.01641, 2.562), (0.08414, 2.211e-07, 2.562), (0.08252, -0.01641, 2.562), (0.07773, -0.0322, 2.562), (0.06996, -0.04674, 2.562), (0.0595, -0.0595, 2.562), (0.04675, -0.06996, 2.562), (0.0322, -0.07773, 2.562), (0.01641, -0.08252, 2.562), (2.721e-07, -0.08414, 2.562), (-0.01641, -0.08252, 2.562), (-0.0322, -0.07773, 2.562), (-0.04674, -0.06996, 2.562), (-0.05949, -0.0595, 2.562), (-0.06996, -0.04674, 2.562), (-0.07773, -0.0322, 2.562), (-0.08252, -0.01641, 2.562), (-0.08414, 2.96e-07, 2.562), (-0.08252, 0.01642, 2.562), (-0.07773, 0.0322, 2.562), (-0.06996, 0.04675, 2.562), (-0.05949, 0.0595, 2.562), (-0.04674, 0.06996, 2.562), (-0.0322, 0.07773, 2.562), (-0.01641, 0.08252, 2.562), (4.346e-07, 0.08414, 2.562), (0.01642, 0.08252, 2.562), (0.0322, 0.07773, 2.562), (0.04675, 0.06996, 2.562), (0.06288, 0.04201, 2.586), (0.05347, 0.05347, 2.586), (0.06987, 0.02894, 2.586), (0.07417, 0.01475, 2.586), (0.07562, 2.232e-07, 2.586), (0.07417, -0.01475, 2.586), (0.06987, -0.02894, 2.586), (0.06288, -0.04201, 2.586), (0.05347, -0.05347, 2.586), (0.04201, -0.06288, 2.586), (0.02894, -0.06987, 2.586), (0.01475, -0.07417, 2.586), (2.778e-07, -0.07562, 2.586), (-0.01475, -0.07417, 2.586), (-0.02894, -0.06987, 2.586), (-0.04201, -0.06288, 2.586), (-0.05347, -0.05347, 2.586), (-0.06288, -0.04201, 2.586), (-0.06987, -0.02894, 2.586), (-0.07417, -0.01475, 2.586), (-0.07562, 2.905e-07, 2.586), (-0.07417, 0.01475, 2.586), (-0.06987, 0.02894, 2.586), (-0.06288, 0.04201, 2.586), (-0.05347, 0.05347, 2.586), (-0.04201, 0.06288, 2.586), (-0.02894, 0.06987, 2.586), (-0.01475, 0.07417, 2.586), (4.239e-07, 0.07562, 2.586), (0.01475, 0.07417, 2.586), (0.02894, 0.06987, 2.586), (0.04201, 0.06288, 2.586), (0.07744, 0.07744, 2.65), (0.09106, 0.06084, 2.65), (0.1012, 0.04191, 2.65), (0.1074, 0.02137, 2.65), (0.1095, 2.157e-07, 2.65), (0.1074, -0.02137, 2.65), (0.1012, -0.04191, 2.65), (0.09106, -0.06084, 2.65), (0.07744, -0.07744, 2.65), (0.06084, -0.09106, 2.65), (0.04191, -0.1012, 2.65), (0.02137, -0.1074, 2.65), (2.551e-07, -0.1095, 2.65), (-0.02136, -0.1074, 2.65), (-0.04191, -0.1012, 2.65), (-0.06084, -0.09106, 2.65), (-0.07744, -0.07744, 2.65), (-0.09106, -0.06084, 2.65), (-0.1012, -0.04191, 2.65), (-0.1074, -0.02136, 2.65), (-0.1095, 3.132e-07, 2.65), (-0.1074, 0.02137, 2.65), (-0.1012, 0.04191, 2.65), (-0.09106, 0.06084, 2.65), (-0.07744, 0.07744, 2.65), (-0.06084, 0.09106, 2.65), (-0.04191, 0.1012, 2.65), (-0.02136, 0.1074, 2.65), (4.666e-07, 0.1095, 2.65), (0.02137, 0.1074, 2.65), (0.04191, 0.1012, 2.65), (0.06084, 0.09106, 2.65), (0.02755, 0.01841, 2.794), (0.02343, 0.02343, 2.794), (0.03061, 0.01268, 2.794), (0.0325, 0.006465, 2.794), (0.03314, 2.354e-07, 2.794), (0.0325, -0.006464, 2.794), (0.03061, -0.01268, 2.794), (0.02755, -0.01841, 2.794), (0.02343, -0.02343, 2.794), (0.01841, -0.02755, 2.794), (0.01268, -0.03061, 2.794), (0.006465, -0.0325, 2.794), (3.067e-07, -0.03314, 2.794), (-0.006464, -0.0325, 2.794), (-0.01268, -0.03061, 2.794), (-0.01841, -0.02755, 2.794), (-0.02343, -0.02343, 2.794), (-0.02755, -0.01841, 2.794), (-0.03061, -0.01268, 2.794), (-0.0325, -0.006464, 2.794), (-0.03314, 2.649e-07, 2.794), (-0.0325, 0.006465, 2.794), (-0.03061, 0.01268, 2.794), (-0.02755, 0.01841, 2.794), (-0.02343, 0.02343, 2.794), (-0.01841, 0.02755, 2.794), (-0.01268, 0.03061, 2.794), (-0.006464, 0.0325, 2.794), (3.707e-07, 0.03314, 2.794), (0.006465, 0.0325, 2.794), (0.01268, 0.03061, 2.794), (0.01841, 0.02755, 2.794), (3.303e-07, 2.384e-07, 2.863)], [], [(1, 0, 33, 32), (2, 1, 32, 34), (3, 2, 34, 35), (4, 3, 35, 36), (5, 4, 36, 37), (6, 5, 37, 38), (7, 6, 38, 39), (8, 7, 39, 40), (9, 8, 40, 41), (10, 9, 41, 42), (11, 10, 42, 43), (12, 11, 43, 44), (13, 12, 44, 45), (14, 13, 45, 46), (15, 14, 46, 47), (16, 15, 47, 48), (17, 16, 48, 49), (18, 17, 49, 50), (19, 18, 50, 51), (20, 19, 51, 52), (21, 20, 52, 53), (22, 21, 53, 54), (23, 22, 54, 55), (24, 23, 55, 56), (25, 24, 56, 57), (26, 25, 57, 58), (27, 26, 58, 59), (28, 27, 59, 60), (29, 28, 60, 61), (30, 29, 61, 62), (31, 30, 62, 63), (0, 31, 63, 33), (32, 33, 65, 64), (34, 32, 64, 66), (35, 34, 66, 67), (36, 35, 67, 68), (37, 36, 68, 69), (38, 37, 69, 70), (39, 38, 70, 71), (40, 39, 71, 72), (41, 40, 72, 73), (42, 41, 73, 74), (43, 42, 74, 75), (44, 43, 75, 76), (45, 44, 76, 77), (46, 45, 77, 78), (47, 46, 78, 79), (48, 47, 79, 80), (49, 48, 80, 81), (50, 49, 81, 82), (51, 50, 82, 83), (52, 51, 83, 84), (53, 52, 84, 85), (54, 53, 85, 86), (55, 54, 86, 87), (56, 55, 87, 88), (57, 56, 88, 89), (58, 57, 89, 90), (59, 58, 90, 91), (60, 59, 91, 92), (61, 60, 92, 93), (62, 61, 93, 94), (63, 62, 94, 95), (33, 63, 95, 65), (64, 65, 96, 97), (66, 64, 97, 98), (67, 66, 98, 99), (68, 67, 99, 100), (69, 68, 100, 101), (70, 69, 101, 102), (71, 70, 102, 103), (72, 71, 103, 104), (73, 72, 104, 105), (74, 73, 105, 106), (75, 74, 106, 107), (76, 75, 107, 108), (77, 76, 108, 109), (78, 77, 109, 110), (79, 78, 110, 111), (80, 79, 111, 112), (81, 80, 112, 113), (82, 81, 113, 114), (83, 82, 114, 115), (84, 83, 115, 116), (85, 84, 116, 117), (86, 85, 117, 118), (87, 86, 118, 119), (88, 87, 119, 120), (89, 88, 120, 121), (90, 89, 121, 122), (91, 90, 122, 123), (92, 91, 123, 124), (93, 92, 124, 125), (94, 93, 125, 126), (95, 94, 126, 127), (65, 95, 127, 96), (97, 96, 129, 128), (98, 97, 128, 130), (99, 98, 130, 131), (100, 99, 131, 132), (101, 100, 132, 133), (102, 101, 133, 134), (103, 102, 134, 135), (104, 103, 135, 136), (105, 104, 136, 137), (106, 105, 137, 138), (107, 106, 138, 139), (108, 107, 139, 140), (109, 108, 140, 141), (110, 109, 141, 142), (111, 110, 142, 143), (112, 111, 143, 144), (113, 112, 144, 145), (114, 113, 145, 146), (115, 114, 146, 147), (116, 115, 147, 148), (117, 116, 148, 149), (118, 117, 149, 150), (119, 118, 150, 151), (120, 119, 151, 152), (121, 120, 152, 153), (122, 121, 153, 154), (123, 122, 154, 155), (124, 123, 155, 156), (125, 124, 156, 157), (126, 125, 157, 158), (127, 126, 158, 159), (96, 127, 159, 129), (128, 129, 160), (130, 128, 160), (131, 130, 160), (132, 131, 160), (133, 132, 160), (134, 133, 160), (135, 134, 160), (136, 135, 160), (137, 136, 160), (138, 137, 160), (139, 138, 160), (140, 139, 160), (141, 140, 160), (142, 141, 160), (143, 142, 160), (144, 143, 160), (145, 144, 160), (146, 145, 160), (147, 146, 160), (148, 147, 160), (149, 148, 160), (150, 149, 160), (151, 150, 160), (152, 151, 160), (153, 152, 160), (154, 153, 160), (155, 154, 160), (156, 155, 160), (157, 156, 160), (158, 157, 160), (159, 158, 160), (129, 159, 160)])
me_circle_001.materials.append(mat_material)
me_circle_001.use_remesh_preserve_volume = False
me_circle_001.use_remesh_preserve_attributes = False
me_circle_001.use_mirror_vertex_groups = False
me_circle_001.update()
me_trim = bpy.data.meshes.new('Trim')
me_trim.from_pydata([(3.111, 3.111, 7.563), (3.111, -3.111, 7.563), (-3.111, -3.111, 7.563), (-3.111, 3.111, 7.563), (-3.111, 3.111, -6.858), (-3.111, -3.111, 1.941), (3.111, 3.111, -6.858), (3.111, -3.111, 1.941)], [(1, 2), (0, 1), (0, 3), (2, 3), (3, 4), (2, 5), (0, 6), (1, 7), (6, 7), (4, 6), (4, 5), (5, 7)], [])
me_trim.use_remesh_preserve_volume = False
me_trim.use_remesh_preserve_attributes = False
me_trim.use_mirror_vertex_groups = False
me_trim.update()
me_shadowbaseplate = bpy.data.meshes.new('ShadowBaseplate')
me_shadowbaseplate.from_pydata([(6.151, 0.1536, 0.02203), (0.03079, -2.064, 5.796), (-6.151, -0.1536, -0.02203), (-0.03079, 2.064, -5.796)], [], [(0, 3, 2, 1)])
me_shadowbaseplate.materials.append(mat_shadow)
me_shadowbaseplate.use_remesh_preserve_volume = False
me_shadowbaseplate.use_remesh_preserve_attributes = False
me_shadowbaseplate.use_mirror_vertex_groups = False
me_shadowbaseplate.update()

# ---- objects
ob_cylinder_003 = bpy.data.objects.new('Cylinder.003', me_cylinder_006)
ob_sail = bpy.data.objects.new('sail', me_plane)
ob_cylinder_005 = bpy.data.objects.new('Cylinder.005', me_cylinder_005)
ob_cylinder_004 = bpy.data.objects.new('Cylinder.004', me_cylinder_004)
ob_cube = bpy.data.objects.new('Cube', me_cube)
ob_torus = bpy.data.objects.new('Torus', me_torus_002)
ob_cylinder_001 = bpy.data.objects.new('Cylinder.001', me_cylinder_001)
ob_plane_002 = bpy.data.objects.new('Plane.002', me_plane_002)
ob_plane = bpy.data.objects.new('Plane', me_plane_001)
ob_cylinder = bpy.data.objects.new('Cylinder', me_cylinder)
ob_circle = bpy.data.objects.new('Circle', me_circle)
ob_circle_001 = bpy.data.objects.new('Circle.001', me_circle_001)
ob_trim = bpy.data.objects.new('Trim', me_trim)
ob_shadowbaseplate = bpy.data.objects.new('ShadowBaseplate', me_shadowbaseplate)
ob_mainlightcontrol = bpy.data.objects.new('MainLightControl', None)
ob_highlight = bpy.data.objects.new('HighLight', light_hightlight)
ob_cameracontrol = bpy.data.objects.new('CameraControl', None)
ob_mainview = bpy.data.objects.new('MainView', cam_mainview)
ob_mainlight = bpy.data.objects.new('MainLight', light_mainlight)
ob_shadgencontrol = bpy.data.objects.new('ShadGenControl', None)
ob_shadowgenerator = bpy.data.objects.new('ShadowGenerator', light_shadowgenerator)

# ---- transforms, parenting, visibility, modifiers, constraints
ob_cylinder_003.location = (0.9916, -2.673, 0.1036)
ob_cylinder_003.rotation_euler = (-0.0, 1.763, -0.0)
ob_cylinder_003.scale = (-1.0, 1.0, 1.0)
ob_cylinder_003.lock_rotations_4d = False
ob_cylinder_003.empty_display_type = 'ARROWS'
ob_cylinder_003.color = (0.0, 0.0, 0.0, 1.0)
ob_cylinder_003.lineart.crease_threshold = 0.0
ob_sail.location = (-0.031, -1.895, 1.823)
ob_sail.rotation_euler = (1.571, -0.0, -0.0)
ob_sail.lock_rotations_4d = False
ob_sail.empty_display_type = 'ARROWS'
ob_sail.color = (0.0, 0.0, 0.0, 1.0)
ob_sail.lineart.crease_threshold = 0.0
_m = ob_sail.modifiers.new('Subsurf', 'SUBSURF')
_m.uv_smooth = 'PRESERVE_CORNERS'
_m.levels = 3
_m.render_levels = 3
_m.show_only_control_edges = False
ob_cylinder_005.location = (-0.031, 0.1307, 1.139)
ob_cylinder_005.rotation_euler = (1.571, -4.266e-17, 1.329)
ob_cylinder_005.scale = (0.807, 0.807, 0.7726)
ob_cylinder_005.lock_rotations_4d = False
ob_cylinder_005.empty_display_type = 'ARROWS'
ob_cylinder_005.color = (0.0, 0.0, 0.0, 1.0)
ob_cylinder_005.lineart.crease_threshold = 0.0
ob_cylinder_004.location = (-0.08126, -2.673, 0.1036)
ob_cylinder_004.rotation_euler = (-0.0, 1.763, -0.0)
ob_cylinder_004.scale = (-1.0, 1.0, 1.0)
ob_cylinder_004.lock_rotations_4d = False
ob_cylinder_004.empty_display_type = 'ARROWS'
ob_cylinder_004.color = (0.0, 0.0, 0.0, 1.0)
ob_cylinder_004.lineart.crease_threshold = 0.0
ob_cube.location = (0.0, 0.2566, 0.3842)
ob_cube.rotation_euler = (0.1696, -0.8582, 1.427)
ob_cube.scale = (1.0, 0.9414, 1.0)
ob_cube.lock_rotations_4d = False
ob_cube.empty_display_type = 'ARROWS'
ob_cube.color = (0.0, 0.0, 0.0, 1.0)
ob_cube.lineart.crease_threshold = 0.0
ob_torus.parent = ob_cube
ob_torus.matrix_parent_inverse = Matrix(((1.0, 0.0, 0.0, 0.0), (0.0, 1.062, 0.0, -0.2725), (0.0, 0.0, 1.0, -0.3842), (0.0, 0.0, 0.0, 1.0)))
ob_torus.location = (0.0, 1.908, 0.4752)
ob_torus.rotation_euler = (1.571, -0.0, -0.0)
ob_torus.scale = (1.0, 0.7781, 1.0)
ob_torus.lock_rotations_4d = False
ob_torus.empty_display_type = 'ARROWS'
ob_torus.color = (0.0, 0.0, 0.0, 1.0)
ob_torus.lineart.crease_threshold = 0.0
_m = ob_torus.modifiers.new('Subsurf', 'SUBSURF')
_m.uv_smooth = 'PRESERVE_CORNERS'
_m.quality = 2
_m.show_only_control_edges = False
_m = ob_torus.modifiers.new('Array', 'ARRAY')
_m.count = 10
_m.constant_offset_displace = (0.0, 0.0, 0.0)
_m.relative_offset_displace = (0.0, 0.0, 2.8)
ob_cylinder_001.parent = ob_cube
ob_cylinder_001.matrix_parent_inverse = Matrix(((1.0, 0.0, 0.0, 0.0), (0.0, 1.062, 0.0, -0.2725), (0.0, 0.0, 1.0, -0.3842), (0.0, 0.0, 0.0, 1.0)))
ob_cylinder_001.location = (0.0, 2.717, 0.8252)
ob_cylinder_001.rotation_euler = (-0.5466, -0.0, 0.0)
ob_cylinder_001.scale = (0.66, 0.66, 0.66)
ob_cylinder_001.lock_rotations_4d = False
ob_cylinder_001.empty_display_type = 'ARROWS'
ob_cylinder_001.color = (0.0, 0.0, 0.0, 1.0)
ob_cylinder_001.lineart.crease_threshold = 0.0
ob_plane_002.parent = ob_cylinder_001
ob_plane_002.matrix_parent_inverse = Matrix(((1.515, 0.0, 0.0, -0.0), (0.0, 1.294, -0.7876, -2.867), (0.0, 0.7876, 1.294, -3.208), (0.0, 0.0, 0.0, 1.0)))
ob_plane_002.location = (0.0, 3.605, 2.285)
ob_plane_002.rotation_euler = (1.571, -4.266e-17, 1.571)
ob_plane_002.lock_rotations_4d = False
ob_plane_002.empty_display_type = 'ARROWS'
ob_plane_002.color = (0.0, 0.0, 0.0, 1.0)
ob_plane_002.lineart.crease_threshold = 0.0
_m = ob_plane_002.modifiers.new('Subsurf', 'SUBSURF')
_m.uv_smooth = 'PRESERVE_CORNERS'
_m.levels = 3
_m.render_levels = 4
_m.show_only_control_edges = False
ob_plane.parent = ob_cube
ob_plane.matrix_parent_inverse = Matrix(((1.0, 0.0, 0.0, 0.0), (0.0, 1.062, 0.0, -0.2725), (0.0, 0.0, 1.0, -0.3842), (0.0, 0.0, 0.0, 1.0)))
ob_plane.location = (0.0, 0.0, 0.2651)
ob_plane.lock_rotations_4d = False
ob_plane.empty_display_type = 'ARROWS'
ob_plane.color = (0.0, 0.0, 0.0, 1.0)
ob_plane.lineart.crease_threshold = 0.0
_m = ob_plane.modifiers.new('Mirror', 'MIRROR')
_m.use_mirror_vertex_groups = False
_m.merge_threshold = 0.101
_m = ob_plane.modifiers.new('Subsurf', 'SUBSURF')
_m.uv_smooth = 'PRESERVE_CORNERS'
_m.levels = 3
_m.render_levels = 3
_m.show_only_control_edges = False
ob_cylinder.parent = ob_cube
ob_cylinder.matrix_parent_inverse = Matrix(((1.0, 0.0, 0.0, 0.0), (0.0, 1.062, 0.0, -0.2725), (0.0, 0.0, 1.0, -0.3842), (0.0, 0.0, 0.0, 1.0)))
ob_cylinder.location = (0.0, 0.1821, 0.4752)
ob_cylinder.lock_rotations_4d = False
ob_cylinder.empty_display_type = 'ARROWS'
ob_cylinder.color = (0.0, 0.0, 0.0, 1.0)
ob_cylinder.lineart.crease_threshold = 0.0
ob_circle.parent = ob_cube
ob_circle.matrix_parent_inverse = Matrix(((1.0, 0.0, 0.0, 0.0), (0.0, 1.062, 0.0, -0.2725), (0.0, 0.0, 1.0, -0.3842), (0.0, 0.0, 0.0, 1.0)))
ob_circle.location = (0.0, 0.1821, 2.855)
ob_circle.scale = (0.775, 0.775, 0.775)
ob_circle.lock_rotations_4d = False
ob_circle.empty_display_type = 'ARROWS'
ob_circle.color = (0.0, 0.0, 0.0, 1.0)
ob_circle.lineart.crease_threshold = 0.0
_m = ob_circle.modifiers.new('Subsurf', 'SUBSURF')
_m.uv_smooth = 'PRESERVE_CORNERS'
_m.quality = 2
_m.show_only_control_edges = False
ob_circle_001.parent = ob_cube
ob_circle_001.matrix_parent_inverse = Matrix(((1.0, 0.0, 0.0, 0.0), (0.0, 1.062, 0.0, -0.2725), (0.0, 0.0, 1.0, -0.3842), (0.0, 0.0, 0.0, 1.0)))
ob_circle_001.location = (0.0, 0.1821, 0.4752)
ob_circle_001.lock_rotations_4d = False
ob_circle_001.empty_display_type = 'ARROWS'
ob_circle_001.color = (0.0, 0.0, 0.0, 1.0)
ob_circle_001.lineart.crease_threshold = 0.0
_m = ob_circle_001.modifiers.new('Subsurf', 'SUBSURF')
_m.uv_smooth = 'PRESERVE_CORNERS'
_m.quality = 2
_m.levels = 3
_m.show_only_control_edges = False
ob_trim.location = (-0.5486, -0.9802, 1.425)
ob_trim.rotation_euler = (0.9553, -1.036e-08, -0.6379)
ob_trim.lock_rotations_4d = False
ob_trim.empty_display_type = 'ARROWS'
ob_trim.color = (0.0, 0.0, 0.0, 1.0)
ob_trim.lineart.crease_threshold = 0.0
ob_shadowbaseplate.location = (-0.2717, 0.009879, -0.002832)
ob_shadowbaseplate.rotation_euler = (1.229, 0.02472, 0.7804)
ob_shadowbaseplate.scale = (5.18, 5.18, 5.18)
ob_shadowbaseplate.lock_rotations_4d = False
ob_shadowbaseplate.empty_display_type = 'ARROWS'
ob_shadowbaseplate.color = (0.0, 0.0, 0.0, 1.0)
ob_shadowbaseplate.lineart.crease_threshold = 0.0
ob_mainlightcontrol.location = (0.6496, 0.6462, -1.809e-08)
ob_mainlightcontrol.rotation_euler = (0.0, -0.0, 0.1475)
ob_mainlightcontrol.scale = (0.625, 0.625, 0.625)
ob_mainlightcontrol.lock_rotations_4d = False
ob_mainlightcontrol.empty_display_type = 'ARROWS'
ob_mainlightcontrol.empty_image_offset = (0.0, 0.0)
ob_mainlightcontrol.color = (0.0, 0.0, 0.0, 1.0)
ob_mainlightcontrol.lineart.crease_threshold = 0.0
ob_highlight.parent = ob_mainlightcontrol
ob_highlight.matrix_parent_inverse = Matrix(((1.583, 0.2352, 0.0, -1.18), (-0.2352, 1.583, 0.0, -0.8699), (7.105e-15, 8.882e-16, 1.6, 2.895e-08), (0.0, 0.0, 0.0, 1.0)))
ob_highlight.location = (-0.4087, -9.543, 0.0)
ob_highlight.lock_rotations_4d = False
ob_highlight.empty_display_type = 'ARROWS'
ob_highlight.color = (0.0, 0.0, 0.0, 1.0)
ob_highlight.lineart.crease_threshold = 0.0
ob_cameracontrol.parent = ob_mainlightcontrol
ob_cameracontrol.matrix_parent_inverse = Matrix(((1.583, 0.2352, 0.0, -1.18), (-0.2352, 1.583, 0.0, -0.8699), (7.105e-15, 8.882e-16, 1.6, 2.895e-08), (0.0, 0.0, 0.0, 1.0)))
ob_cameracontrol.location = (0.6496, 0.6462, -1.809e-08)
ob_cameracontrol.rotation_euler = (0.0, -0.0, 0.1475)
ob_cameracontrol.scale = (0.625, 0.625, 0.625)
ob_cameracontrol.lock_rotations_4d = False
ob_cameracontrol.empty_display_type = 'ARROWS'
ob_cameracontrol.empty_image_offset = (0.0, 0.0)
ob_cameracontrol.color = (0.0, 0.0, 0.0, 1.0)
ob_cameracontrol.lineart.crease_threshold = 0.0
ob_mainview.parent = ob_cameracontrol
ob_mainview.location = (-10.0, -10.0, 10.0)
ob_mainview.rotation_euler = (0.7854, 0.0, -0.7854)
ob_mainview.lock_rotations_4d = False
ob_mainview.empty_display_type = 'ARROWS'
ob_mainview.color = (0.0, 0.0, 0.0, 1.0)
ob_mainview.display_type = 'WIRE'
ob_mainview.lineart.crease_threshold = 0.0
_c = ob_mainview.constraints.new('TRACK_TO'); _c.name = 'AutoTrack'
_c.active = False
_c.target = ob_cameracontrol
ob_mainlight.parent = ob_mainlightcontrol
ob_mainlight.location = (-17.57, -9.77, 18.14)
ob_mainlight.rotation_euler = (0.0, 7.162e-08, -1.047)
ob_mainlight.lock_rotations_4d = False
ob_mainlight.empty_display_type = 'ARROWS'
ob_mainlight.color = (0.0, 0.0, 0.0, 1.0)
ob_mainlight.display_type = 'WIRE'
ob_mainlight.lineart.crease_threshold = 0.0
_c = ob_mainlight.constraints.new('TRACK_TO'); _c.name = 'AutoTrack.001'
_c.active = False
_c.target = ob_mainlightcontrol
ob_shadgencontrol.location = (0.9774, 0.5806, -1.809e-08)
ob_shadgencontrol.rotation_euler = (-0.07658, 0.1926, 0.2052)
ob_shadgencontrol.scale = (0.625, 0.625, 0.625)
ob_shadgencontrol.lock_rotations_4d = False
ob_shadgencontrol.empty_display_type = 'ARROWS'
ob_shadgencontrol.empty_image_offset = (0.0, 0.0)
ob_shadgencontrol.color = (0.0, 0.0, 0.0, 1.0)
ob_shadgencontrol.lineart.crease_threshold = 0.0
ob_shadowgenerator.parent = ob_shadgencontrol
ob_shadowgenerator.location = (-17.65, -9.802, 18.56)
ob_shadowgenerator.rotation_euler = (0.0, 7.162e-08, -1.047)
ob_shadowgenerator.lock_rotations_4d = False
ob_shadowgenerator.empty_display_type = 'ARROWS'
ob_shadowgenerator.color = (0.0, 0.0, 0.0, 1.0)
ob_shadowgenerator.display_type = 'WIRE'
ob_shadowgenerator.lineart.crease_threshold = 0.0
_c = ob_shadowgenerator.constraints.new('TRACK_TO'); _c.name = 'Const'
_c.target = ob_shadgencontrol

# ---- collection membership
col_collection_1.objects.link(ob_cylinder_003)
col_collection_1.objects.link(ob_sail)
col_collection_1.objects.link(ob_cylinder_005)
col_collection_1.objects.link(ob_cylinder_004)
col_collection_1.objects.link(ob_cube)
col_collection_1.objects.link(ob_torus)
col_collection_1.objects.link(ob_cylinder_001)
col_collection_1.objects.link(ob_plane_002)
col_collection_1.objects.link(ob_plane)
col_collection_1.objects.link(ob_cylinder)
col_collection_1.objects.link(ob_circle)
col_collection_1.objects.link(ob_circle_001)
col_collection_20.objects.link(ob_trim)
col_collection_20.objects.link(ob_shadowbaseplate)
col_collection_20.objects.link(ob_mainlightcontrol)
col_collection_20.objects.link(ob_highlight)
col_collection_20.objects.link(ob_cameracontrol)
col_collection_20.objects.link(ob_mainview)
col_collection_20.objects.link(ob_mainlight)
col_collection_20.objects.link(ob_shadgencontrol)
col_collection_20.objects.link(ob_shadowgenerator)

# ---- scene / render settings (as saved in the file)
scene.camera = ob_mainview
scene.frame_start = 1; scene.frame_end = 20; scene.frame_set(1)
scene.render.engine = 'BLENDER_EEVEE_NEXT'
scene.render.image_settings.compression = 90
scene.render.resolution_x = 400
scene.render.resolution_y = 400
scene.render.pixel_aspect_x = 100.0
scene.render.pixel_aspect_y = 100.0
scene.render.fps = 20
scene.render.dither_intensity = 0.0
scene.render.use_compositing = False
scene.render.use_sequencer = False
scene.render.bake_margin = 2
scene.render.bake_bias = 0.0
scene.render.use_stamp_time = False
scene.render.use_stamp_date = False
scene.render.use_stamp_frame = False
scene.render.use_stamp_camera = False
scene.render.use_stamp_scene = False
scene.render.use_stamp_filename = False
scene.render.use_stamp_render_time = False
scene.render.stamp_font_size = 0
scene.cycles.use_denoising = False
scene.cycles.samples = 10
scene.cycles.sampling_pattern = 'TABULATED_SOBOL'
scene.cycles.light_sampling_threshold = 0.0
scene.cycles.use_adaptive_sampling = False
scene.cycles.use_light_tree = False
scene.cycles.blur_glossy = 0.0
scene.cycles.volume_bounces = 1
scene.cycles.pixel_filter_type = 'GAUSSIAN'
scene.cycles.sample_clamp_indirect = 0.0
scene.view_settings.view_transform = 'Raw'
bpy.context.view_layer.update()
